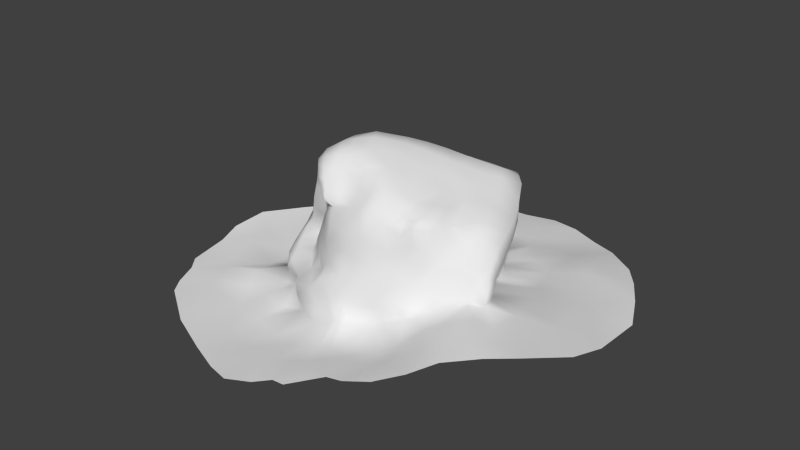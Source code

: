 # Source: pierre.blend  (saved by Blender 2.64.0; exported with 4.5.12 LTS)
import bpy
from mathutils import Matrix  # noqa: F401  (used for matrix-valued properties, if any)

bpy.ops.wm.read_factory_settings(use_empty=True)
scene = bpy.context.scene
scene.name = 'Scene'

# ---- collections
col_collection_1 = bpy.data.collections.new('Collection 1'); scene.collection.children.link(col_collection_1)

# ---- materials (node trees are filled in below, after node groups)
mat_03___default = bpy.data.materials.new('03___Default')
mat_03___default.alpha_threshold = 0.0
mat_03___default.use_transparent_shadow = False
mat_03___default.roughness = 0.5
mat_03___default.line_color = (0.0, 0.0, 0.0, 1.0)

# ---- material node trees

# ---- world
world_world = bpy.data.worlds.new('World'); scene.world = world_world
world_world.color = (0.05088, 0.05088, 0.05088)
world_world.use_sun_shadow = False
world_world.sun_shadow_jitter_overblur = 0.0
world_world.cycles.sampling_method = 'MANUAL'
world_world.cycles.sample_map_resolution = 256

# ---- meshes
me_group1 = bpy.data.meshes.new('Group1')
me_group1.from_pydata([(-6.534, 9.803, -1.38), (-6.741, 8.605, -1.562), (-7.412, 8.82, -0.7465), (-7.088, 9.84, -0.5345), (-3.323, 11.44, 3.935), (-2.936, 11.43, 4.213), (-3.32, 11.8, 4.003), (-2.98, 11.66, 4.157), (-3.196, 12.12, 3.809), (-3.677, 12.13, 3.767), (-3.555, 12.58, 3.533), (-3.776, 11.91, 3.539), (-4.093, 12.57, 3.534), (-4.744, 12.5, 2.791), (-4.752, 13.15, 2.835), (-5.465, 13.02, 2.022), (-5.375, 12.22, 2.25), (-7.316, 7.484, 0.9494), (-7.981, 7.632, 0.2271), (-8.286, 6.75, 0.519), (-7.536, 6.947, 1.315), (-8.962, 5.17, -0.2909), (-8.169, 6.905, -1.181), (-9.014, 5.236, -1.723), (-8.244, 5.795, 1.847), (-7.484, 6.282, 1.88), (-9.172, 4.489, -0.3818), (-8.777, 5.159, 0.9307), (-8.923, 4.172, 0.9513), (-6.907, 10.86, 0.7315), (-7.278, 9.872, 0.555), (-6.74, 9.514, 1.311), (-6.296, 10.5, 1.47), (-7.626, 8.839, 0.4411), (-6.971, 8.526, 1.19), (-6.567, 11.78, 0.9828), (-5.896, 11.52, 1.76), (-6.757, 10.93, -0.2758), (-6.388, 10.84, -1.047), (-6.378, 11.84, 0.0403), (-6.017, 11.9, -0.6918), (-3.867, 13.24, 3.156), (-2.635, 12.55, 2.985), (-2.393, 11.96, 3.382), (-2.137, 11.49, 3.76), (-3.218, 13.28, 2.904), (-4.297, 13.71, 2.638), (-5.139, 13.51, 0.0302), (-5.25, 13.47, 0.4683), (-4.796, 13.82, 0.2685), (-5.661, 12.95, -0.3446), (-5.949, 12.89, 0.5088), (-5.929, 12.75, 1.591), (-5.242, 13.65, 1.394), (-7.752, 7.752, -0.9488), (-7.019, 7.519, -1.827), (-8.006, 6.661, -2.059), (-8.703, 5.372, -2.509), (-3.83, 14.27, 1.484), (-3.43, 14.01, 2.314), (-4.227, 14.34, 0.6784), (-4.345, 14.28, -0.5018), (-3.603, 14.45, 0.2296), (-3.211, 14.28, 1.096), (-2.627, 13.21, 2.589), (-2.701, 13.95, 2.027), (-4.741, 13.6, -0.8204), (-5.379, 12.0, -1.684), (-5.766, 10.95, -2.059), (-6.116, 9.887, -2.591), (-6.211, 8.624, -2.68), (-6.688, 7.563, -3.071), (-7.499, 6.745, -3.629), (-8.159, 5.337, -4.177), (-3.181, 14.57, -1.424), (-3.434, 13.85, -2.161), (-4.143, 12.04, -2.759), (-4.611, 10.87, -3.228), (-5.005, 9.789, -3.619), (-5.242, 8.538, -3.946), (-5.709, 7.615, -4.394), (-6.28, 6.67, -4.869), (-8.838, 4.188, -2.849), (-8.491, 4.358, -4.647), (-9.038, 3.815, -2.136), (-8.949, 3.39, -0.522), (-7.001, 5.327, -5.746), (-7.418, 4.369, -6.254), (-8.726, 3.896, 1.527), (-7.874, 5.347, 2.948), (-8.228, 3.437, 2.363), (-7.08, 2.985, 3.424), (-7.202, 4.729, 3.861), (-7.104, 5.825, 2.829), (-6.739, 5.466, 3.812), (-2.415, 11.0, 3.939), (-1.025, 11.32, 3.671), (-5.743, 9.122, 1.171), (-5.121, 10.11, 1.149), (-4.906, 11.09, 1.251), (-4.518, 11.52, 1.703), (-4.048, 10.85, 2.346), (-6.03, 8.174, 1.091), (-4.009, 11.85, 2.114), (-3.482, 11.35, 3.097), (-3.163, 10.87, 3.572), (-3.956, 10.83, 2.681), (-4.258, 9.654, 2.557), (-4.523, 8.867, 2.698), (-4.812, 7.664, 2.938), (-6.239, 7.137, 0.798), (-6.457, 6.691, 1.296), (-6.318, 6.19, 1.781), (-5.982, 6.023, 2.367), (-5.074, 6.749, 2.917), (-5.61, 5.733, 2.94), (-5.625, 5.08, 4.156), (-5.132, 5.328, 3.524), (-4.129, 9.763, 2.786), (-4.335, 8.797, 3.065), (-4.662, 7.57, 3.267), (-4.674, 6.587, 3.256), (-4.002, 6.133, 3.86), (-4.344, 5.702, 4.295), (-3.069, 6.227, 4.506), (-3.892, 7.502, 3.911), (-2.278, 7.242, 4.678), (-3.564, 8.788, 3.772), (-3.381, 9.943, 3.675), (-2.133, 10.18, 4.581), (-2.208, 9.016, 4.821), (-1.276, 12.49, 2.61), (-1.139, 11.93, 3.073), (-1.354, 13.46, 2.132), (0.1574, 13.33, 2.616), (-1.567, 13.9, 1.598), (-2.069, 14.23, 0.5201), (-2.632, 14.55, -0.5643), (-0.2538, 13.65, 0.9025), (3.801, 11.15, 3.332), (3.706, 11.51, 2.98), (2.902, 11.4, 2.763), (3.129, 10.48, 3.5), (4.238, 11.05, 3.127), (3.973, 11.68, 2.461), (2.625, 12.02, 1.418), (4.927, 10.92, 2.376), (4.935, 11.4, 1.637), (3.829, 11.99, 1.089), (3.306, 12.16, -0.8918), (4.498, 11.72, 0.3623), (0.078, 7.954, -7.078), (-1.224, 8.071, -6.319), (-0.9093, 9.342, -6.095), (0.4817, 9.172, -6.711), (-0.5179, 10.24, -5.753), (0.8199, 10.06, -6.468), (-0.0994, 11.63, -5.308), (1.24, 11.48, -6.173), (1.632, 12.57, -5.834), (0.3544, 12.9, -4.913), (2.053, 12.87, -5.179), (0.6855, 13.42, -4.353), (0.9913, 13.45, -2.933), (1.327, 13.12, -1.286), (2.831, 12.55, -2.257), (2.45, 12.86, -3.801), (-4.194, 6.486, -6.321), (-3.724, 7.327, -5.576), (-3.445, 8.366, -5.304), (-2.973, 9.474, -4.807), (-2.351, 8.11, -5.753), (-1.994, 9.449, -5.459), (-2.665, 10.7, -4.481), (-1.614, 10.46, -5.063), (-2.449, 12.01, -4.042), (-1.18, 11.8, -4.607), (-1.724, 13.55, -3.465), (-0.6752, 13.21, -4.172), (-1.423, 14.14, -2.839), (-0.3695, 13.82, -3.614), (-5.022, 4.997, -7.151), (0.3264, 12.44, 3.477), (1.637, 12.88, 0.019), (1.943, 12.52, 1.864), (0.2534, 13.62, -0.8011), (0.5727, 13.32, 0.5057), (1.103, 13.0, 2.243), (-0.6038, 14.0, -0.3665), (-0.1004, 13.89, -2.257), (-1.025, 14.2, -1.745), (1.422, 7.763, -7.768), (1.889, 8.972, -7.293), (2.193, 7.77, -8.042), (2.758, 8.905, -7.645), (2.149, 9.947, -7.146), (3.136, 9.877, -7.498), (2.555, 11.18, -6.923), (3.499, 11.07, -7.326), (2.943, 12.15, -6.621), (3.777, 11.9, -7.003), (3.143, 12.41, -5.94), (4.062, 12.11, -6.474), (3.649, 12.31, -4.562), (4.692, 12.01, -5.299), (4.043, 12.01, -3.042), (5.338, 11.43, -3.867), (4.497, 11.61, -1.528), (5.92, 11.3, -2.406), (4.983, 11.23, -0.3437), (6.42, 10.9, -0.8797), (5.243, 10.82, 0.5944), (6.729, 10.47, -0.0066), (5.377, 10.32, 1.36), (6.571, 9.668, 0.6914), (4.616, 11.66, -7.426), (5.133, 11.7, -6.914), (5.778, 11.49, -6.293), (6.673, 11.0, -4.716), (7.37, 10.55, -3.255), (7.848, 10.23, -1.62), (8.061, 9.798, -0.504), (8.22, 9.304, 0.1794), (8.11, 8.307, -0.8329), (8.238, 7.584, -0.0564), (7.815, 8.597, -1.793), (7.34, 8.94, -3.165), (6.564, 9.444, -4.851), (5.544, 10.38, -6.397), (4.419, 10.94, -7.73), (4.945, 10.79, -7.112), (4.032, 9.863, -7.898), (3.59, 8.873, -8.08), (2.959, 7.718, -8.334), (3.9, 8.095, -7.808), (6.487, 7.334, -3.369), (6.081, 7.687, -4.798), (5.366, 7.618, -6.097), (4.56, 7.917, -6.446), (2.468, 6.808, -8.772), (1.87, 6.806, -8.622), (5.753, 6.266, -3.186), (5.337, 6.431, -4.407), (4.832, 6.572, -5.881), (4.099, 6.571, -6.397), (3.396, 6.922, -8.168), (2.127, 5.811, -9.46), (1.452, 5.883, -9.149), (3.915, 5.359, -6.463), (3.024, 5.745, -8.423), (1.12, 4.494, -9.778), (2.364, 4.381, -9.83), (3.105, 3.994, -8.992), (6.967, 7.071, -2.028), (6.242, 5.891, -2.16), (7.461, 6.826, -0.8879), (8.262, 8.442, 0.7906), (8.479, 7.431, 0.5567), (8.525, 7.579, 1.226), (7.632, 7.753, 1.476), (8.26, 6.198, 0.4404), (6.407, 8.731, 1.364), (5.175, 9.254, 1.9), (4.457, 9.578, 2.915), (3.659, 9.926, 3.096), (0.9364, 6.891, -8.332), (-0.4599, 7.087, -7.691), (-0.9052, 6.031, -8.128), (0.4754, 5.962, -8.78), (-0.0938, 4.517, -9.468), (-1.586, 4.576, -8.941), (-4.043, 4.868, -7.806), (-3.217, 6.293, -6.837), (-1.628, 7.132, -6.865), (-2.285, 6.144, -7.467), (-3.048, 4.721, -8.431), (-2.665, 7.181, -6.185), (-0.7944, 10.2, 4.687), (6.488, 7.938, 1.912), (5.119, 8.15, 2.526), (4.324, 8.419, 3.153), (3.424, 8.828, 3.553), (2.481, 9.165, 3.828), (-4.864, 5.043, 5.362), (-3.179, 5.384, 5.68), (-2.187, 6.4, 5.642), (-0.954, 6.893, 4.94), (-5.873, 4.278, 4.137), (2.217, 7.777, 3.994), (3.233, 7.518, 3.612), (4.272, 7.164, 3.213), (5.102, 6.866, 2.804), (6.494, 6.677, 2.409), (3.366, 6.076, 4.414), (4.305, 5.684, 3.778), (2.177, 6.205, 4.698), (3.281, 4.955, 4.593), (2.066, 5.001, 4.734), (-0.8731, 5.402, 5.735), (-1.584, 5.0, 5.745), (-2.513, 4.292, 5.82), (-5.857, 2.739, 4.03), (-4.742, 4.097, 5.465), (2.205, 11.92, 2.826), (1.881, 10.95, 3.832), (0.2597, 11.74, 4.301), (1.097, 8.118, 4.464), (1.41, 9.614, 4.361), (-0.8237, 8.722, 4.828), (0.509, 9.987, 4.791), (1.24, 11.57, 4.131), (0.167, 8.419, 4.761), (-0.0624, 6.783, 4.985), (0.7958, 6.597, 4.913), (0.4659, 5.268, 5.365), (-0.1783, 5.332, 5.605), (1.339, 12.4, 3.326), (7.406, 6.551, 1.904), (-2.367, 2.889, 6.236), (-1.056, 3.588, 5.89), (-0.432, 3.882, 5.783), (0.0292, 3.869, 5.435), (0.5569, 3.875, 5.178), (1.832, 3.871, 4.863), (2.996, 4.308, 4.867), (4.123, 4.964, 4.295), (5.705, 5.58, 3.198), (6.619, 5.983, 2.667), (7.713, 6.395, 2.259), (8.651, 6.46, 1.696), (-4.677, 2.589, 5.05), (-6.791, 1.853, 4.71), (-8.611, 2.167, 4.813), (-8.669, 2.205, 2.404), (-8.749, 3.05, 1.383), (-8.956, 2.864, 0.4849), (-8.775, 2.36, -0.149), (-8.812, 2.266, -1.173), (-8.907, 2.442, -2.224), (-8.766, 3.18, -3.453), (-8.458, 2.878, -4.84), (-7.855, 3.2, -6.914), (-5.534, 3.918, -7.682), (-4.836, 3.654, -8.466), (-4.088, 3.692, -9.267), (-2.403, 3.586, -9.845), (-0.7104, 3.45, -10.38), (0.6351, 3.204, -10.39), (1.904, 3.325, -10.4), (3.299, 3.99, -7.718), (4.082, 4.161, -6.864), (5.037, 4.509, -5.688), (5.147, 4.371, -4.668), (5.483, 4.823, -3.294), (6.531, 5.091, -2.352), (7.501, 5.725, -0.6804), (-1.201, 2.661, 8.258), (-2.598, 2.281, 8.626), (-3.039, 2.145, 11.2), (-1.458, 2.615, 10.6), (-0.1454, 2.939, 10.25), (-0.1948, 2.831, 8.164), (0.8452, 3.338, 10.27), (0.6937, 3.055, 7.947), (1.669, 3.593, 9.766), (1.216, 3.217, 7.456), (2.46, 3.314, 7.112), (2.973, 4.067, 9.211), (4.126, 3.739, 7.027), (4.436, 4.259, 9.339), (5.387, 4.446, 6.546), (6.101, 4.864, 8.798), (6.568, 5.588, 5.317), (7.5, 5.527, 7.458), (7.639, 6.215, 4.523), (8.761, 6.247, 6.341), (9.18, 6.609, 3.514), (10.62, 6.672, 4.837), (10.13, 6.04, 2.803), (11.76, 6.068, 3.823), (10.6, 6.091, 0.8078), (13.01, 5.835, 1.278), (-4.92, 1.587, 7.572), (-5.285, 1.803, 10.22), (-7.338, 1.701, 6.994), (-7.871, 1.411, 9.293), (-9.799, 1.446, 6.298), (-11.2, 1.131, 8.024), (-13.72, 1.338, 5.618), (-11.2, 1.741, 3.999), (-11.62, 2.468, 3.039), (-14.39, 1.37, 4.513), (-11.86, 2.058, 1.729), (-14.73, 1.663, 2.965), (-12.07, 2.001, 0.9022), (-15.36, 1.649, 1.946), (-12.12, 1.749, -0.5756), (-15.25, 2.211, -0.3273), (-12.26, 1.849, -2.178), (-15.65, 2.214, -1.909), (-11.82, 2.185, -3.528), (-15.03, 1.928, -3.654), (-11.11, 2.657, -5.563), (-13.75, 2.246, -6.335), (-11.33, 2.661, -8.911), (-9.609, 3.095, -7.947), (-8.975, 3.073, -10.11), (-7.352, 3.86, -8.915), (-6.035, 3.357, -9.933), (-7.397, 3.018, -11.53), (-5.295, 3.192, -10.87), (-6.482, 3.421, -12.5), (-3.365, 3.217, -11.6), (-4.379, 3.126, -13.33), (-1.565, 3.394, -12.44), (-2.394, 3.247, -14.46), (0.1616, 3.231, -12.65), (-0.2904, 3.351, -14.96), (1.823, 3.422, -12.85), (1.88, 3.31, -15.27), (3.513, 3.687, -11.62), (3.903, 3.295, -14.15), (4.507, 3.901, -10.31), (5.576, 3.529, -12.92), (5.669, 4.082, -9.351), (7.253, 4.042, -11.82), (7.264, 4.111, -8.263), (9.299, 4.672, -10.31), (7.631, 4.249, -6.696), (10.05, 4.78, -8.901), (8.397, 4.772, -4.966), (11.31, 4.684, -6.588), (9.451, 4.952, -3.582), (12.39, 4.954, -4.808), (10.19, 5.726, -0.8481), (13.14, 5.329, -0.7314), (-1.41, 2.247, 13.11), (-3.348, 1.98, 13.72), (-0.0377, 2.711, 12.52), (1.127, 2.981, 12.71), (2.297, 3.393, 11.96), (3.617, 3.962, 11.38), (5.188, 4.502, 11.65), (7.024, 4.945, 11.06), (8.685, 5.523, 9.771), (9.926, 6.044, 8.127), (12.02, 6.415, 6.537), (13.48, 6.16, 4.778), (15.4, 5.515, 1.731), (-5.656, 1.447, 12.85), (-8.493, 1.184, 11.62), (-12.58, 0.8301, 9.674), (-16.31, 0.7503, 7.156), (-17.19, 0.7322, 5.889), (-17.61, 1.05, 4.283), (-18.69, 0.9404, 2.998), (-18.6, 1.491, 0.1023), (-18.91, 1.943, -1.706), (-18.21, 2.528, -4.118), (-16.34, 2.378, -7.231), (-13.06, 2.769, -9.969), (-10.77, 2.583, -11.32), (-8.746, 2.843, -13.09), (-7.485, 3.036, -14.17), (-5.408, 2.813, -15.28), (-3.195, 3.129, -16.53), (-0.7109, 2.845, -17.21), (1.878, 3.001, -17.56), (4.28, 3.299, -16.8), (6.714, 3.467, -15.57), (8.954, 3.821, -14.36), (11.32, 3.96, -12.67), (12.68, 4.075, -10.9), (14.22, 4.41, -8.264), (15.43, 4.208, -5.763), (15.95, 5.115, -0.7544)], [], [(0, 1, 2), (3, 0, 2), (4, 5, 6), (7, 8, 6), (6, 5, 7), (9, 6, 8), (8, 10, 9), (11, 4, 6), (6, 9, 11), (11, 9, 12), (13, 11, 12), (12, 14, 13), (13, 14, 15), (15, 16, 13), (17, 18, 19), (19, 20, 17), (21, 19, 22), (22, 23, 21), (20, 19, 24), (24, 25, 20), (26, 21, 23), (27, 21, 26), (26, 28, 27), (19, 21, 27), (27, 24, 19), (29, 30, 31), (31, 32, 29), (33, 18, 17), (17, 34, 33), (3, 2, 33), (33, 30, 3), (33, 34, 31), (31, 30, 33), (35, 29, 32), (32, 36, 35), (37, 3, 30), (30, 29, 37), (38, 0, 3), (3, 37, 38), (39, 37, 29), (29, 35, 39), (40, 38, 37), (37, 39, 40), (12, 9, 10), (10, 41, 12), (42, 10, 8), (8, 43, 42), (43, 8, 7), (7, 44, 43), (45, 41, 10), (10, 42, 45), (14, 12, 41), (41, 46, 14), (47, 48, 49), (48, 47, 50), (50, 51, 48), (52, 35, 36), (36, 16, 52), (16, 15, 52), (50, 40, 39), (39, 51, 50), (53, 48, 51), (51, 39, 35), (35, 52, 51), (52, 15, 53), (53, 51, 52), (15, 14, 46), (46, 53, 15), (54, 55, 56), (56, 57, 23), (23, 22, 56), (56, 22, 54), (22, 19, 18), (18, 54, 22), (1, 55, 54), (54, 2, 1), (18, 33, 2), (2, 54, 18), (58, 46, 59), (46, 41, 45), (45, 59, 46), (53, 46, 58), (58, 60, 53), (49, 48, 53), (53, 60, 49), (49, 60, 61), (61, 60, 62), (60, 58, 63), (63, 62, 60), (64, 45, 42), (63, 58, 59), (59, 65, 63), (59, 45, 64), (64, 65, 59), (49, 61, 66), (66, 47, 49), (66, 50, 47), (50, 66, 67), (67, 40, 50), (38, 40, 67), (67, 68, 38), (0, 38, 68), (69, 0, 68), (1, 0, 69), (69, 70, 1), (55, 1, 70), (70, 71, 55), (56, 55, 71), (71, 72, 56), (57, 56, 72), (72, 73, 57), (61, 74, 75), (75, 66, 61), (66, 75, 76), (76, 67, 66), (67, 76, 77), (77, 68, 67), (69, 68, 77), (77, 78, 69), (70, 69, 78), (78, 79, 70), (71, 70, 79), (79, 80, 71), (71, 80, 81), (81, 72, 71), (82, 57, 73), (73, 83, 82), (23, 57, 82), (82, 84, 23), (26, 23, 84), (84, 85, 26), (73, 72, 81), (81, 86, 73), (83, 73, 86), (86, 87, 83), (27, 28, 88), (88, 24, 27), (89, 24, 88), (88, 90, 89), (90, 91, 92), (92, 89, 90), (25, 24, 89), (89, 93, 25), (94, 93, 89), (89, 92, 94), (95, 44, 7), (7, 5, 95), (96, 44, 95), (97, 98, 32), (32, 31, 97), (32, 98, 99), (99, 36, 32), (100, 16, 36), (36, 99, 100), (101, 100, 99), (97, 31, 34), (34, 102, 97), (16, 100, 103), (103, 13, 16), (11, 13, 103), (103, 104, 11), (4, 11, 104), (104, 105, 4), (104, 103, 106), (103, 100, 101), (106, 103, 101), (101, 99, 98), (98, 107, 101), (108, 107, 98), (98, 97, 108), (108, 97, 102), (102, 109, 108), (102, 34, 17), (17, 110, 102), (111, 110, 17), (17, 20, 111), (111, 20, 25), (25, 112, 111), (112, 25, 93), (93, 113, 112), (114, 109, 102), (102, 110, 114), (114, 111, 112), (115, 113, 93), (93, 94, 115), (114, 113, 115), (114, 110, 111), (114, 112, 113), (115, 94, 116), (116, 117, 115), (118, 106, 101), (101, 107, 118), (118, 107, 108), (108, 119, 118), (119, 108, 109), (109, 120, 119), (120, 109, 114), (114, 121, 120), (121, 114, 115), (115, 117, 121), (122, 123, 124), (121, 117, 123), (123, 122, 121), (125, 122, 124), (124, 126, 125), (121, 122, 125), (125, 120, 121), (119, 120, 125), (125, 127, 119), (105, 95, 5), (5, 4, 105), (106, 118, 128), (128, 105, 106), (104, 106, 105), (118, 119, 127), (127, 128, 118), (95, 105, 128), (128, 129, 95), (127, 125, 126), (126, 130, 127), (128, 127, 130), (130, 129, 128), (131, 42, 43), (43, 132, 131), (132, 43, 44), (44, 96, 132), (133, 131, 134), (64, 42, 131), (131, 133, 64), (65, 64, 133), (133, 135, 65), (65, 135, 136), (136, 63, 65), (62, 63, 136), (136, 137, 62), (74, 61, 62), (62, 137, 74), (135, 133, 138), (138, 133, 134), (139, 140, 141), (141, 142, 139), (140, 139, 143), (143, 144, 140), (141, 140, 144), (144, 145, 141), (144, 143, 146), (146, 147, 144), (145, 144, 148), (149, 145, 148), (149, 148, 150), (148, 144, 147), (147, 150, 148), (151, 152, 153), (153, 154, 151), (154, 153, 155), (155, 156, 154), (156, 155, 157), (157, 158, 156), (159, 158, 157), (157, 160, 159), (161, 159, 160), (160, 162, 161), (163, 164, 165), (165, 166, 163), (166, 161, 162), (162, 163, 166), (167, 81, 80), (80, 168, 167), (168, 80, 79), (79, 169, 168), (170, 169, 79), (79, 78, 170), (171, 169, 170), (170, 172, 171), (172, 153, 152), (152, 171, 172), (78, 77, 173), (173, 170, 78), (174, 172, 170), (170, 173, 174), (174, 155, 153), (153, 172, 174), (175, 173, 77), (77, 76, 175), (176, 174, 173), (173, 175, 176), (157, 155, 174), (174, 176, 157), (175, 76, 75), (75, 177, 175), (175, 177, 178), (178, 176, 175), (160, 157, 176), (176, 178, 160), (179, 177, 75), (75, 74, 179), (180, 178, 177), (177, 179, 180), (162, 160, 178), (178, 180, 162), (167, 181, 86), (86, 81, 167), (182, 134, 131), (131, 132, 182), (183, 184, 145), (145, 149, 183), (183, 164, 185), (185, 186, 183), (149, 165, 164), (164, 183, 149), (186, 187, 184), (184, 183, 186), (138, 134, 187), (187, 186, 138), (136, 135, 138), (138, 188, 136), (188, 138, 186), (186, 185, 188), (189, 180, 179), (179, 190, 189), (163, 162, 180), (180, 189, 163), (137, 136, 188), (188, 190, 137), (190, 188, 185), (185, 189, 190), (190, 179, 74), (74, 137, 190), (164, 163, 189), (189, 185, 164), (191, 151, 154), (154, 192, 191), (193, 191, 192), (192, 194, 193), (192, 154, 156), (156, 195, 192), (194, 192, 195), (195, 196, 194), (195, 156, 158), (158, 197, 195), (196, 195, 197), (197, 198, 196), (158, 159, 199), (199, 197, 158), (198, 197, 199), (199, 200, 198), (201, 199, 159), (159, 161, 201), (202, 200, 199), (199, 201, 202), (161, 166, 203), (203, 201, 161), (204, 202, 201), (201, 203, 204), (205, 203, 166), (166, 165, 205), (206, 204, 203), (203, 205, 206), (165, 149, 207), (207, 205, 165), (208, 206, 205), (205, 207, 208), (207, 149, 150), (150, 209, 207), (210, 208, 207), (207, 209, 210), (211, 209, 150), (150, 147, 211), (210, 209, 211), (211, 212, 210), (213, 211, 147), (147, 146, 213), (214, 212, 211), (211, 213, 214), (215, 200, 202), (202, 216, 215), (216, 202, 204), (204, 217, 216), (218, 217, 204), (204, 206, 218), (219, 218, 206), (206, 208, 219), (220, 219, 208), (208, 210, 220), (220, 210, 212), (212, 221, 220), (222, 221, 212), (212, 214, 222), (223, 221, 222), (222, 224, 223), (225, 220, 221), (221, 223, 225), (226, 219, 220), (220, 225, 226), (227, 218, 219), (219, 226, 227), (228, 217, 218), (218, 227, 228), (198, 200, 215), (215, 229, 198), (215, 216, 230), (230, 229, 215), (230, 216, 217), (217, 228, 230), (231, 196, 198), (198, 229, 231), (232, 194, 196), (196, 231, 232), (233, 193, 194), (194, 232, 233), (232, 231, 234), (226, 235, 236), (236, 227, 226), (227, 236, 237), (237, 228, 227), (228, 237, 238), (230, 228, 238), (238, 234, 230), (231, 229, 230), (230, 234, 231), (233, 232, 234), (239, 240, 193), (193, 233, 239), (235, 241, 242), (242, 236, 235), (236, 242, 243), (243, 237, 236), (238, 237, 243), (243, 244, 238), (234, 238, 244), (244, 245, 234), (233, 234, 245), (245, 239, 233), (246, 247, 240), (240, 239, 246), (245, 244, 248), (248, 249, 245), (239, 245, 249), (249, 246, 239), (250, 247, 246), (246, 251, 250), (251, 246, 249), (249, 252, 251), (241, 235, 253), (253, 254, 241), (225, 223, 255), (255, 253, 225), (226, 225, 253), (253, 235, 226), (224, 222, 256), (256, 257, 224), (257, 256, 258), (256, 259, 258), (255, 223, 224), (224, 260, 255), (256, 222, 214), (214, 261, 256), (213, 262, 261), (261, 214, 213), (262, 213, 146), (146, 263, 262), (263, 146, 143), (143, 264, 263), (264, 143, 139), (139, 142, 264), (265, 266, 151), (151, 191, 265), (191, 193, 240), (240, 265, 191), (267, 268, 269), (269, 270, 267), (268, 267, 266), (266, 265, 268), (265, 240, 247), (247, 268, 265), (250, 269, 268), (268, 247, 250), (271, 181, 167), (167, 272, 271), (152, 151, 266), (266, 273, 152), (274, 275, 271), (271, 272, 274), (274, 272, 276), (276, 273, 274), (273, 266, 267), (267, 274, 273), (270, 275, 274), (274, 267, 270), (171, 152, 273), (273, 276, 171), (276, 272, 167), (167, 168, 276), (168, 169, 171), (171, 276, 168), (96, 95, 129), (129, 277, 96), (259, 256, 261), (261, 278, 259), (279, 278, 261), (261, 262, 279), (279, 262, 263), (263, 280, 279), (281, 280, 263), (263, 264, 281), (282, 281, 264), (264, 142, 282), (123, 117, 116), (116, 283, 123), (123, 283, 284), (284, 124, 123), (124, 284, 285), (285, 126, 124), (126, 285, 286), (287, 116, 94), (94, 92, 287), (281, 282, 288), (288, 289, 281), (280, 281, 289), (289, 290, 280), (279, 280, 290), (290, 291, 279), (278, 279, 291), (291, 292, 278), (293, 294, 290), (290, 289, 293), (295, 293, 289), (289, 288, 295), (296, 293, 295), (295, 297, 296), (298, 286, 285), (285, 299, 298), (299, 285, 284), (284, 300, 299), (287, 92, 91), (91, 301, 287), (283, 116, 287), (287, 302, 283), (284, 283, 302), (302, 300, 284), (145, 184, 303), (303, 141, 145), (304, 142, 141), (141, 303, 304), (305, 96, 277), (182, 132, 96), (96, 305, 182), (306, 288, 282), (282, 307, 306), (277, 129, 130), (130, 308, 277), (282, 142, 304), (304, 307, 282), (305, 277, 309), (309, 310, 305), (126, 286, 308), (308, 130, 126), (309, 277, 308), (308, 311, 309), (311, 306, 307), (307, 309, 311), (306, 311, 312), (312, 313, 306), (311, 308, 286), (286, 312, 311), (313, 314, 297), (297, 295, 313), (312, 315, 314), (314, 313, 312), (288, 306, 313), (313, 295, 288), (312, 286, 298), (298, 315, 312), (316, 303, 184), (184, 187, 316), (304, 303, 316), (316, 310, 304), (187, 134, 182), (182, 316, 187), (182, 305, 310), (310, 316, 182), (309, 307, 304), (304, 310, 309), (317, 259, 278), (278, 292, 317), (300, 318, 319), (319, 299, 300), (299, 319, 320), (320, 298, 299), (315, 298, 320), (320, 321, 315), (314, 315, 321), (321, 322, 314), (297, 314, 322), (322, 323, 297), (297, 323, 324), (324, 296, 297), (325, 296, 324), (293, 296, 325), (325, 294, 293), (291, 290, 294), (294, 326, 291), (326, 294, 325), (292, 291, 326), (326, 327, 292), (317, 292, 327), (327, 328, 317), (259, 317, 329), (329, 258, 259), (329, 317, 328), (224, 257, 260), (257, 258, 329), (329, 260, 257), (318, 300, 302), (302, 330, 318), (301, 330, 302), (302, 287, 301), (330, 301, 331), (331, 301, 91), (91, 332, 331), (333, 332, 91), (91, 90, 333), (334, 333, 90), (90, 88, 334), (334, 88, 28), (28, 335, 334), (28, 26, 85), (85, 335, 28), (336, 335, 85), (337, 336, 85), (337, 85, 84), (84, 338, 337), (339, 338, 84), (84, 82, 339), (339, 82, 83), (83, 340, 339), (340, 83, 87), (87, 341, 340), (87, 86, 181), (181, 342, 87), (341, 87, 342), (342, 181, 271), (271, 343, 342), (271, 275, 344), (344, 343, 271), (345, 344, 275), (275, 270, 345), (270, 269, 346), (346, 345, 270), (347, 346, 269), (269, 250, 347), (250, 251, 348), (348, 347, 250), (348, 251, 252), (349, 252, 249), (349, 249, 248), (248, 350, 349), (248, 244, 243), (243, 351, 248), (350, 248, 351), (351, 243, 242), (242, 352, 351), (353, 352, 242), (242, 241, 353), (354, 353, 241), (241, 254, 354), (255, 260, 355), (253, 255, 355), (355, 254, 253), (354, 254, 355), (356, 319, 318), (318, 357, 356), (357, 358, 359), (359, 356, 357), (356, 359, 360), (360, 361, 356), (361, 320, 319), (319, 356, 361), (361, 360, 362), (362, 363, 361), (363, 321, 320), (320, 361, 363), (363, 362, 364), (364, 365, 363), (323, 322, 365), (365, 366, 323), (365, 322, 321), (321, 363, 365), (365, 364, 367), (367, 366, 365), (324, 323, 366), (366, 368, 324), (368, 366, 367), (367, 369, 368), (370, 325, 324), (324, 368, 370), (368, 369, 371), (371, 370, 368), (372, 326, 325), (325, 370, 372), (370, 371, 373), (373, 372, 370), (374, 327, 326), (326, 372, 374), (372, 373, 375), (375, 374, 372), (328, 327, 374), (374, 376, 328), (376, 374, 375), (375, 377, 376), (329, 328, 376), (376, 378, 329), (378, 376, 377), (377, 379, 378), (380, 260, 329), (329, 378, 380), (380, 378, 379), (379, 381, 380), (318, 330, 382), (382, 357, 318), (383, 358, 357), (357, 382, 383), (330, 331, 384), (384, 382, 330), (385, 383, 382), (382, 384, 385), (384, 331, 332), (332, 386, 384), (385, 384, 386), (386, 387, 385), (388, 387, 386), (386, 389, 388), (333, 334, 390), (390, 389, 333), (332, 333, 389), (389, 386, 332), (391, 388, 389), (389, 390, 391), (334, 335, 392), (392, 390, 334), (393, 391, 390), (390, 392, 393), (335, 336, 394), (394, 392, 335), (393, 392, 394), (394, 395, 393), (336, 337, 396), (396, 394, 336), (397, 395, 394), (394, 396, 397), (337, 338, 398), (398, 396, 337), (397, 396, 398), (398, 399, 397), (338, 339, 400), (400, 398, 338), (401, 399, 398), (398, 400, 401), (339, 340, 402), (402, 400, 339), (403, 401, 400), (400, 402, 403), (404, 403, 402), (402, 405, 404), (340, 341, 405), (405, 402, 340), (406, 404, 405), (405, 407, 406), (342, 343, 408), (408, 407, 342), (341, 342, 407), (407, 405, 341), (409, 406, 407), (407, 408, 409), (408, 343, 344), (344, 410, 408), (409, 408, 410), (410, 411, 409), (344, 345, 412), (412, 410, 344), (413, 411, 410), (410, 412, 413), (345, 346, 414), (414, 412, 345), (413, 412, 414), (414, 415, 413), (346, 347, 416), (416, 414, 346), (417, 415, 414), (414, 416, 417), (347, 348, 418), (418, 416, 347), (417, 416, 418), (418, 419, 417), (348, 252, 420), (420, 418, 348), (421, 419, 418), (418, 420, 421), (252, 349, 422), (422, 420, 252), (423, 421, 420), (420, 422, 423), (349, 350, 424), (424, 422, 349), (425, 423, 422), (422, 424, 425), (350, 351, 426), (426, 424, 350), (425, 424, 426), (426, 427, 425), (351, 352, 428), (428, 426, 351), (429, 427, 426), (426, 428, 429), (352, 353, 430), (430, 428, 352), (431, 429, 428), (428, 430, 431), (430, 353, 354), (354, 432, 430), (431, 430, 432), (432, 433, 431), (432, 354, 355), (355, 434, 432), (433, 432, 434), (434, 435, 433), (380, 381, 435), (435, 434, 380), (434, 355, 260), (260, 380, 434), (436, 359, 358), (358, 437, 436), (438, 360, 359), (359, 436, 438), (362, 360, 438), (438, 439, 362), (440, 364, 362), (362, 439, 440), (441, 367, 364), (364, 440, 441), (369, 367, 441), (441, 442, 369), (371, 369, 442), (442, 443, 371), (444, 373, 371), (371, 443, 444), (445, 375, 373), (373, 444, 445), (446, 377, 375), (375, 445, 446), (379, 377, 446), (446, 447, 379), (381, 379, 447), (447, 448, 381), (358, 383, 449), (449, 437, 358), (383, 385, 450), (450, 449, 383), (450, 385, 387), (387, 451, 450), (451, 387, 388), (388, 452, 451), (452, 388, 391), (391, 453, 452), (391, 393, 454), (454, 453, 391), (454, 393, 395), (395, 455, 454), (395, 397, 456), (456, 455, 395), (456, 397, 399), (399, 457, 456), (399, 401, 458), (458, 457, 399), (401, 403, 459), (459, 458, 401), (403, 404, 460), (460, 459, 403), (404, 406, 461), (461, 460, 404), (406, 409, 462), (462, 461, 406), (462, 409, 411), (411, 463, 462), (411, 413, 464), (464, 463, 411), (464, 413, 415), (415, 465, 464), (415, 417, 466), (466, 465, 415), (466, 417, 419), (419, 467, 466), (419, 421, 468), (468, 467, 419), (421, 423, 469), (469, 468, 421), (423, 425, 470), (470, 469, 423), (427, 471, 470), (470, 425, 427), (427, 429, 472), (472, 471, 427), (429, 431, 473), (473, 472, 429), (473, 431, 433), (433, 474, 473), (433, 435, 475), (475, 474, 433), (435, 381, 448), (448, 475, 435)])
me_group1.polygons.foreach_set('use_smooth', [True] * 910)
_k = set([(436, 437), (436, 438), (437, 449), (438, 439), (439, 440), (440, 441), (441, 442), (442, 443), (443, 444), (444, 445), (445, 446), (446, 447), (447, 448), (448, 475), (449, 450), (450, 451), (451, 452), (452, 453), (453, 454), (454, 455), (455, 456), (456, 457), (457, 458), (458, 459), (459, 460), (460, 461), (461, 462), (462, 463), (463, 464), (464, 465), (465, 466), (466, 467), (467, 468), (468, 469), (469, 470), (470, 471), (471, 472), (472, 473), (473, 474), (474, 475)])
me_group1.attributes.new('sharp_edge', 'BOOLEAN', 'EDGE').data.foreach_set('value', [ (min(e.vertices), max(e.vertices)) in _k for e in me_group1.edges])
_uv = me_group1.uv_layers.new(name='UVMap')
_uv.uv.foreach_set('vector', [0.0891, 0.7738, 0.0899, 0.8052, 0.062, 0.7989, 0.0635, 0.7703, 0.0891, 0.7738, 0.062, 0.7989, 0.9494, 0.1934, 0.9536, 0.1839, 0.9582, 0.1975, 0.9568, 0.1882, 0.9683, 0.1994, 0.9582, 0.1975, 0.9582, 0.1975, 0.9536, 0.1839, 0.9568, 0.1882, 0.9614, 0.2112, 0.9582, 0.1975, 0.9683, 0.1994, 0.9683, 0.1994, 0.9741, 0.217, 0.9614, 0.2112, 0.9528, 0.2132, 0.9494, 0.1934, 0.9582, 0.1975, 0.9582, 0.1975, 0.9614, 0.2112, 0.9528, 0.2132, 0.9528, 0.2132, 0.9614, 0.2112, 0.9653, 0.2281, 0.952, 0.2503, 0.9528, 0.2132, 0.9653, 0.2281, 0.9653, 0.2281, 0.9664, 0.2575, 0.952, 0.2503, 0.952, 0.2503, 0.9664, 0.2575, 0.9511, 0.2821, 0.9511, 0.2821, 0.9348, 0.2686, 0.952, 0.2503, 0.7916, 0.2676, 0.7829, 0.2934, 0.7578, 0.2813, 0.7578, 0.2813, 0.7738, 0.2574, 0.7916, 0.2676, 0.7091, 0.2954, 0.7578, 0.2813, 0.7547, 0.326, 0.7547, 0.326, 0.7036, 0.3322, 0.7091, 0.2954, 0.7738, 0.2574, 0.7578, 0.2813, 0.737, 0.2428, 0.737, 0.2428, 0.7599, 0.2373, 0.7738, 0.2574, 0.6903, 0.2944, 0.7091, 0.2954, 0.7036, 0.3322, 0.7143, 0.264, 0.7091, 0.2954, 0.6903, 0.2944, 0.6903, 0.2944, 0.6887, 0.2582, 0.7143, 0.264, 0.7578, 0.2813, 0.7091, 0.2954, 0.7143, 0.264, 0.7143, 0.264, 0.737, 0.2428, 0.7578, 0.2813, 0.8766, 0.3068, 0.8473, 0.3042, 0.8489, 0.2784, 0.8489, 0.2784, 0.8779, 0.2802, 0.8766, 0.3068, 0.8177, 0.2989, 0.7829, 0.2934, 0.7916, 0.2676, 0.7916, 0.2676, 0.8226, 0.2726, 0.8177, 0.2989, 0.8409, 0.3323, 0.8105, 0.3293, 0.8177, 0.2989, 0.8177, 0.2989, 0.8473, 0.3042, 0.8409, 0.3323, 0.8177, 0.2989, 0.8226, 0.2726, 0.8489, 0.2784, 0.8489, 0.2784, 0.8473, 0.3042, 0.8177, 0.2989, 0.9043, 0.306, 0.8766, 0.3068, 0.8779, 0.2802, 0.8779, 0.2802, 0.9087, 0.2792, 0.9043, 0.306, 0.8739, 0.3333, 0.8409, 0.3323, 0.8473, 0.3042, 0.8473, 0.3042, 0.8766, 0.3068, 0.8739, 0.3333, 0.0847, 0.7452, 0.0891, 0.7738, 0.0635, 0.7703, 0.0635, 0.7703, 0.0641, 0.7395, 0.0847, 0.7452, 0.9036, 0.3308, 0.8739, 0.3333, 0.8766, 0.3068, 0.8766, 0.3068, 0.9043, 0.306, 0.9036, 0.3308, 0.0847, 0.714, 0.0847, 0.7452, 0.0641, 0.7395, 0.0641, 0.7395, 0.0652, 0.7119, 0.0847, 0.714, 0.9653, 0.2281, 0.9614, 0.2112, 0.9741, 0.217, 0.9741, 0.217, 0.9834, 0.2379, 0.9653, 0.2281, 0.9282, 0.8765, 0.9608, 0.8747, 0.9553, 0.8908, 0.9553, 0.8908, 0.9274, 0.8944, 0.9282, 0.8765, 0.9777, 0.1779, 0.9683, 0.1994, 0.9568, 0.1882, 0.9568, 0.1882, 0.9648, 0.1654, 0.9777, 0.1779, 0.9435, 0.8599, 0.9639, 0.8557, 0.9608, 0.8747, 0.9608, 0.8747, 0.9282, 0.8765, 0.9435, 0.8599, 0.9664, 0.2575, 0.9653, 0.2281, 0.9834, 0.2379, 0.9834, 0.2379, 0.9854, 0.2614, 0.9664, 0.2575, 0.9729, 0.3276, 0.9613, 0.3247, 0.9731, 0.3141, 0.0787, 0.6598, 0.0882, 0.6617, 0.0845, 0.6832, 0.0845, 0.6832, 0.0645, 0.6792, 0.0787, 0.6598, 0.9372, 0.2943, 0.9043, 0.306, 0.9087, 0.2792, 0.9087, 0.2792, 0.9348, 0.2686, 0.9372, 0.2943, 0.9348, 0.2686, 0.9511, 0.2821, 0.9372, 0.2943, 0.0845, 0.6832, 0.0847, 0.714, 0.0652, 0.7119, 0.0652, 0.7119, 0.0645, 0.6792, 0.0845, 0.6832, 0.9668, 0.3001, 0.9613, 0.3247, 0.9373, 0.3222, 0.9373, 0.3222, 0.9036, 0.3308, 0.9043, 0.306, 0.9043, 0.306, 0.9372, 0.2943, 0.9373, 0.3222, 0.9372, 0.2943, 0.9511, 0.2821, 0.9668, 0.3001, 0.9668, 0.3001, 0.9373, 0.3222, 0.9372, 0.2943, 0.9511, 0.2821, 0.9664, 0.2575, 0.9854, 0.2614, 0.9854, 0.2614, 0.9668, 0.3001, 0.9511, 0.2821, 0.0602, 0.8287, 0.0905, 0.8354, 0.0753, 0.8667, 0.0753, 0.8667, 0.0705, 0.9072, 0.0514, 0.9059, 0.0514, 0.9059, 0.0569, 0.8544, 0.0753, 0.8667, 0.0753, 0.8667, 0.0569, 0.8544, 0.0602, 0.8287, 0.7547, 0.326, 0.7578, 0.2813, 0.7829, 0.2934, 0.7829, 0.2934, 0.7801, 0.3254, 0.7547, 0.326, 0.0899, 0.8052, 0.0905, 0.8354, 0.0602, 0.8287, 0.0602, 0.8287, 0.062, 0.7989, 0.0899, 0.8052, 0.7829, 0.2934, 0.8177, 0.2989, 0.8105, 0.3293, 0.8105, 0.3293, 0.7801, 0.3254, 0.7829, 0.2934, 0.937, 0.8076, 0.9671, 0.8326, 0.9407, 0.8365, 0.9671, 0.8326, 0.9639, 0.8557, 0.9435, 0.8599, 0.9435, 0.8599, 0.9407, 0.8365, 0.9671, 0.8326, 0.9691, 0.7867, 0.9671, 0.8326, 0.937, 0.8076, 0.937, 0.8076, 0.9333, 0.7807, 0.9691, 0.7867, 0.9389, 0.765, 0.9527, 0.765, 0.9691, 0.7867, 0.9691, 0.7867, 0.9333, 0.7807, 0.9389, 0.765, 0.9389, 0.765, 0.9333, 0.7807, 0.9157, 0.75, 0.9157, 0.75, 0.9333, 0.7807, 0.9103, 0.779, 0.9333, 0.7807, 0.937, 0.8076, 0.915, 0.8081, 0.915, 0.8081, 0.9103, 0.779, 0.9333, 0.7807, 0.9231, 0.8621, 0.9435, 0.8599, 0.9282, 0.8765, 0.915, 0.8081, 0.937, 0.8076, 0.9407, 0.8365, 0.9407, 0.8365, 0.9174, 0.8418, 0.915, 0.8081, 0.9407, 0.8365, 0.9435, 0.8599, 0.9231, 0.8621, 0.9231, 0.8621, 0.9174, 0.8418, 0.9407, 0.8365, 0.9389, 0.765, 0.9157, 0.75, 0.9182, 0.7402, 0.9182, 0.7402, 0.9425, 0.7556, 0.9389, 0.765, 0.1103, 0.6639, 0.0845, 0.6832, 0.0882, 0.6617, 0.0845, 0.6832, 0.1103, 0.6639, 0.1143, 0.7149, 0.1143, 0.7149, 0.0847, 0.714, 0.0845, 0.6832, 0.0847, 0.7452, 0.0847, 0.714, 0.1143, 0.7149, 0.1143, 0.7149, 0.1143, 0.7463, 0.0847, 0.7452, 0.0891, 0.7738, 0.0847, 0.7452, 0.1143, 0.7463, 0.1176, 0.7792, 0.0891, 0.7738, 0.1143, 0.7463, 0.0899, 0.8052, 0.0891, 0.7738, 0.1176, 0.7792, 0.1176, 0.7792, 0.1195, 0.8101, 0.0899, 0.8052, 0.0905, 0.8354, 0.0899, 0.8052, 0.1195, 0.8101, 0.1195, 0.8101, 0.1178, 0.8428, 0.0905, 0.8354, 0.0753, 0.8667, 0.0905, 0.8354, 0.1178, 0.8428, 0.1178, 0.8428, 0.1117, 0.8745, 0.0753, 0.8667, 0.0705, 0.9072, 0.0753, 0.8667, 0.1117, 0.8745, 0.1117, 0.8745, 0.1096, 0.9184, 0.0705, 0.9072, 0.9157, 0.75, 0.8714, 0.7441, 0.863, 0.7266, 0.863, 0.7266, 0.9182, 0.7402, 0.9157, 0.75, 0.1103, 0.6639, 0.1593, 0.6582, 0.1577, 0.7123, 0.1577, 0.7123, 0.1143, 0.7149, 0.1103, 0.6639, 0.1143, 0.7149, 0.1577, 0.7123, 0.1578, 0.7483, 0.1578, 0.7483, 0.1143, 0.7463, 0.1143, 0.7149, 0.1176, 0.7792, 0.1143, 0.7463, 0.1578, 0.7483, 0.1578, 0.7483, 0.158, 0.7806, 0.1176, 0.7792, 0.1195, 0.8101, 0.1176, 0.7792, 0.158, 0.7806, 0.158, 0.7806, 0.1607, 0.8148, 0.1195, 0.8101, 0.1178, 0.8428, 0.1195, 0.8101, 0.1607, 0.8148, 0.1607, 0.8148, 0.16, 0.8447, 0.1178, 0.8428, 0.1178, 0.8428, 0.16, 0.8447, 0.1577, 0.8763, 0.1577, 0.8763, 0.1117, 0.8745, 0.1178, 0.8428, 0.0752, 0.9391, 0.0705, 0.9072, 0.1096, 0.9184, 0.1096, 0.9184, 0.1121, 0.9485, 0.0752, 0.9391, 0.0514, 0.9059, 0.0705, 0.9072, 0.0752, 0.9391, 0.0752, 0.9391, 0.0598, 0.9431, 0.0514, 0.9059, 0.6903, 0.2944, 0.7036, 0.3322, 0.6647, 0.3359, 0.6647, 0.3359, 0.6611, 0.2921, 0.6903, 0.2944, 0.1096, 0.9184, 0.1117, 0.8745, 0.1577, 0.8763, 0.1577, 0.8763, 0.1596, 0.9223, 0.1096, 0.9184, 0.1121, 0.9485, 0.1096, 0.9184, 0.1596, 0.9223, 0.1596, 0.9223, 0.161, 0.9531, 0.1121, 0.9485, 0.7143, 0.264, 0.6887, 0.2582, 0.6848, 0.2403, 0.6848, 0.2403, 0.737, 0.2428, 0.7143, 0.264, 0.7308, 0.2125, 0.737, 0.2428, 0.6848, 0.2403, 0.6848, 0.2403, 0.6782, 0.2103, 0.7308, 0.2125, 0.6782, 0.2103, 0.6827, 0.1656, 0.726, 0.1815, 0.726, 0.1815, 0.7308, 0.2125, 0.6782, 0.2103, 0.7599, 0.2373, 0.737, 0.2428, 0.7308, 0.2125, 0.7308, 0.2125, 0.7529, 0.2083, 0.7599, 0.2373, 0.7452, 0.1817, 0.7529, 0.2083, 0.7308, 0.2125, 0.7308, 0.2125, 0.726, 0.1815, 0.7452, 0.1817, 0.9476, 0.1654, 0.9648, 0.1654, 0.9568, 0.1882, 0.9568, 0.1882, 0.9536, 0.1839, 0.9476, 0.1654, 0.9774, 0.1389, 0.9648, 0.1654, 0.9476, 0.1654, 0.8506, 0.2491, 0.8783, 0.2476, 0.8779, 0.2802, 0.8779, 0.2802, 0.8489, 0.2784, 0.8506, 0.2491, 0.8779, 0.2802, 0.8783, 0.2476, 0.9003, 0.2511, 0.9003, 0.2511, 0.9087, 0.2792, 0.8779, 0.2802, 0.9147, 0.2445, 0.9348, 0.2686, 0.9087, 0.2792, 0.9087, 0.2792, 0.9003, 0.2511, 0.9147, 0.2445, 0.9111, 0.2176, 0.9147, 0.2445, 0.9003, 0.2511, 0.8506, 0.2491, 0.8489, 0.2784, 0.8226, 0.2726, 0.8226, 0.2726, 0.8266, 0.2456, 0.8506, 0.2491, 0.9348, 0.2686, 0.9147, 0.2445, 0.9279, 0.2357, 0.9279, 0.2357, 0.952, 0.2503, 0.9348, 0.2686, 0.9528, 0.2132, 0.952, 0.2503, 0.9279, 0.2357, 0.9279, 0.2357, 0.9342, 0.2059, 0.9528, 0.2132, 0.9494, 0.1934, 0.9528, 0.2132, 0.9342, 0.2059, 0.9342, 0.2059, 0.9325, 0.1848, 0.9494, 0.1934, 0.9342, 0.2059, 0.9279, 0.2357, 0.9144, 0.21, 0.9279, 0.2357, 0.9147, 0.2445, 0.9111, 0.2176, 0.9144, 0.21, 0.9279, 0.2357, 0.9111, 0.2176, 0.9111, 0.2176, 0.9003, 0.2511, 0.8783, 0.2476, 0.8783, 0.2476, 0.8837, 0.2039, 0.9111, 0.2176, 0.8641, 0.198, 0.8837, 0.2039, 0.8783, 0.2476, 0.8783, 0.2476, 0.8506, 0.2491, 0.8641, 0.198, 0.8641, 0.198, 0.8506, 0.2491, 0.8266, 0.2456, 0.8266, 0.2456, 0.8347, 0.1858, 0.8641, 0.198, 0.8266, 0.2456, 0.8226, 0.2726, 0.7916, 0.2676, 0.7916, 0.2676, 0.8023, 0.242, 0.8266, 0.2456, 0.791, 0.2338, 0.8023, 0.242, 0.7916, 0.2676, 0.7916, 0.2676, 0.7738, 0.2574, 0.791, 0.2338, 0.791, 0.2338, 0.7738, 0.2574, 0.7599, 0.2373, 0.7599, 0.2373, 0.7838, 0.2187, 0.791, 0.2338, 0.7838, 0.2187, 0.7599, 0.2373, 0.7529, 0.2083, 0.7529, 0.2083, 0.7836, 0.201, 0.7838, 0.2187, 0.8108, 0.181, 0.8347, 0.1858, 0.8266, 0.2456, 0.8266, 0.2456, 0.8023, 0.242, 0.8108, 0.181, 0.8108, 0.181, 0.791, 0.2338, 0.7838, 0.2187, 0.7814, 0.1816, 0.7836, 0.201, 0.7529, 0.2083, 0.7529, 0.2083, 0.7452, 0.1817, 0.7814, 0.1816, 0.8108, 0.181, 0.7836, 0.201, 0.7814, 0.1816, 0.8108, 0.181, 0.8023, 0.242, 0.791, 0.2338, 0.8108, 0.181, 0.7838, 0.2187, 0.7836, 0.201, 0.7814, 0.1816, 0.7452, 0.1817, 0.7572, 0.1522, 0.7572, 0.1522, 0.7783, 0.1603, 0.7814, 0.1816, 0.8895, 0.1988, 0.9144, 0.21, 0.9111, 0.2176, 0.9111, 0.2176, 0.8837, 0.2039, 0.8895, 0.1988, 0.8895, 0.1988, 0.8837, 0.2039, 0.8641, 0.198, 0.8641, 0.198, 0.8664, 0.187, 0.8895, 0.1988, 0.8664, 0.187, 0.8641, 0.198, 0.8347, 0.1858, 0.8347, 0.1858, 0.8356, 0.1762, 0.8664, 0.187, 0.8356, 0.1762, 0.8347, 0.1858, 0.8108, 0.181, 0.8108, 0.181, 0.8125, 0.167, 0.8356, 0.1762, 0.8125, 0.167, 0.8108, 0.181, 0.7814, 0.1816, 0.7814, 0.1816, 0.7783, 0.1603, 0.8125, 0.167, 0.8112, 0.1412, 0.7944, 0.1356, 0.8254, 0.1157, 0.8125, 0.167, 0.7783, 0.1603, 0.7944, 0.1356, 0.7944, 0.1356, 0.8112, 0.1412, 0.8125, 0.167, 0.8452, 0.1517, 0.8112, 0.1412, 0.8254, 0.1157, 0.8254, 0.1157, 0.8591, 0.1055, 0.8452, 0.1517, 0.8125, 0.167, 0.8112, 0.1412, 0.8452, 0.1517, 0.8452, 0.1517, 0.8356, 0.1762, 0.8125, 0.167, 0.8664, 0.187, 0.8356, 0.1762, 0.8452, 0.1517, 0.8452, 0.1517, 0.8782, 0.1623, 0.8664, 0.187, 0.9325, 0.1848, 0.9476, 0.1654, 0.9536, 0.1839, 0.9536, 0.1839, 0.9494, 0.1934, 0.9325, 0.1848, 0.9144, 0.21, 0.8895, 0.1988, 0.9077, 0.1743, 0.9077, 0.1743, 0.9325, 0.1848, 0.9144, 0.21, 0.9342, 0.2059, 0.9144, 0.21, 0.9325, 0.1848, 0.8895, 0.1988, 0.8664, 0.187, 0.8782, 0.1623, 0.8782, 0.1623, 0.9077, 0.1743, 0.8895, 0.1988, 0.9476, 0.1654, 0.9325, 0.1848, 0.9077, 0.1743, 0.9077, 0.1743, 0.9301, 0.141, 0.9476, 0.1654, 0.8782, 0.1623, 0.8452, 0.1517, 0.8591, 0.1055, 0.8591, 0.1055, 0.9024, 0.125, 0.8782, 0.1623, 0.9077, 0.1743, 0.8782, 0.1623, 0.9024, 0.125, 0.9024, 0.125, 0.9301, 0.141, 0.9077, 0.1743, 0.8876, 0.8899, 0.9282, 0.8765, 0.9274, 0.8944, 0.9274, 0.8944, 0.8907, 0.9076, 0.8876, 0.8899, 0.7222, 0.3841, 0.7234, 0.3452, 0.7412, 0.3498, 0.7412, 0.3498, 0.7459, 0.3827, 0.7222, 0.3841, 0.8841, 0.87, 0.8876, 0.8899, 0.8543, 0.9075, 0.9231, 0.8621, 0.9282, 0.8765, 0.8876, 0.8899, 0.8876, 0.8899, 0.8841, 0.87, 0.9231, 0.8621, 0.9174, 0.8418, 0.9231, 0.8621, 0.8841, 0.87, 0.8841, 0.87, 0.8815, 0.8501, 0.9174, 0.8418, 0.9174, 0.8418, 0.8815, 0.8501, 0.8763, 0.8129, 0.8763, 0.8129, 0.915, 0.8081, 0.9174, 0.8418, 0.9103, 0.779, 0.915, 0.8081, 0.8763, 0.8129, 0.8763, 0.8129, 0.8725, 0.7745, 0.9103, 0.779, 0.8714, 0.7441, 0.9157, 0.75, 0.9103, 0.779, 0.9103, 0.779, 0.8725, 0.7745, 0.8714, 0.7441, 0.8815, 0.8501, 0.8841, 0.87, 0.8359, 0.8561, 0.8359, 0.8561, 0.8841, 0.87, 0.8543, 0.9075, 0.7517, 0.5237, 0.7378, 0.5238, 0.7379, 0.5036, 0.7379, 0.5036, 0.7722, 0.5049, 0.7517, 0.5237, 0.7378, 0.5238, 0.7517, 0.5237, 0.7531, 0.5386, 0.7531, 0.5386, 0.728, 0.5364, 0.7378, 0.5238, 0.7827, 0.9697, 0.7667, 0.9874, 0.7516, 0.9777, 0.7516, 0.9777, 0.7682, 0.9274, 0.7827, 0.9697, 0.728, 0.5364, 0.7531, 0.5386, 0.7493, 0.5666, 0.7493, 0.5666, 0.728, 0.5734, 0.728, 0.5364, 0.7682, 0.9274, 0.7516, 0.9777, 0.7324, 0.9392, 0.7116, 0.8804, 0.7682, 0.9274, 0.7324, 0.9392, 0.7116, 0.8804, 0.7324, 0.9392, 0.7023, 0.934, 0.7324, 0.9392, 0.7516, 0.9777, 0.7125, 0.9751, 0.7125, 0.9751, 0.7023, 0.934, 0.7324, 0.9392, 0.3243, 0.8076, 0.2844, 0.81, 0.285, 0.7756, 0.285, 0.7756, 0.3244, 0.7722, 0.3243, 0.8076, 0.3244, 0.7722, 0.285, 0.7756, 0.2859, 0.748, 0.2859, 0.748, 0.3259, 0.7461, 0.3244, 0.7722, 0.3259, 0.7461, 0.2859, 0.748, 0.2848, 0.7077, 0.2848, 0.7077, 0.3272, 0.7068, 0.3259, 0.7461, 0.3278, 0.6745, 0.3272, 0.7068, 0.2848, 0.7077, 0.2848, 0.7077, 0.2854, 0.6703, 0.3278, 0.6745, 0.6708, 0.7485, 0.6692, 0.7275, 0.7179, 0.727, 0.7179, 0.727, 0.7209, 0.7428, 0.6708, 0.7485, 0.7379, 0.7828, 0.7571, 0.8314, 0.701, 0.836, 0.701, 0.836, 0.6847, 0.7893, 0.7379, 0.7828, 0.6847, 0.7893, 0.6708, 0.7485, 0.7209, 0.7428, 0.7209, 0.7428, 0.7379, 0.7828, 0.6847, 0.7893, 0.2255, 0.8745, 0.1577, 0.8763, 0.16, 0.8447, 0.16, 0.8447, 0.2215, 0.8437, 0.2255, 0.8745, 0.2215, 0.8437, 0.16, 0.8447, 0.1607, 0.8148, 0.1607, 0.8148, 0.2209, 0.8145, 0.2215, 0.8437, 0.2205, 0.7799, 0.2209, 0.8145, 0.1607, 0.8148, 0.1607, 0.8148, 0.158, 0.7806, 0.2205, 0.7799, 0.2515, 0.8144, 0.2209, 0.8145, 0.2205, 0.7799, 0.2205, 0.7799, 0.2517, 0.7773, 0.2515, 0.8144, 0.2517, 0.7773, 0.285, 0.7756, 0.2844, 0.81, 0.2844, 0.81, 0.2515, 0.8144, 0.2517, 0.7773, 0.158, 0.7806, 0.1578, 0.7483, 0.2193, 0.7455, 0.2193, 0.7455, 0.2205, 0.7799, 0.158, 0.7806, 0.2513, 0.7468, 0.2517, 0.7773, 0.2205, 0.7799, 0.2205, 0.7799, 0.2193, 0.7455, 0.2513, 0.7468, 0.2513, 0.7468, 0.2859, 0.748, 0.285, 0.7756, 0.285, 0.7756, 0.2517, 0.7773, 0.2513, 0.7468, 0.2143, 0.7092, 0.2193, 0.7455, 0.1578, 0.7483, 0.1578, 0.7483, 0.1577, 0.7123, 0.2143, 0.7092, 0.2504, 0.7073, 0.2513, 0.7468, 0.2193, 0.7455, 0.2193, 0.7455, 0.2143, 0.7092, 0.2504, 0.7073, 0.2848, 0.7077, 0.2859, 0.748, 0.2513, 0.7468, 0.2513, 0.7468, 0.2504, 0.7073, 0.2848, 0.7077, 0.2143, 0.7092, 0.1577, 0.7123, 0.1593, 0.6582, 0.1593, 0.6582, 0.217, 0.6614, 0.2143, 0.7092, 0.2143, 0.7092, 0.217, 0.6614, 0.2512, 0.6659, 0.2512, 0.6659, 0.2504, 0.7073, 0.2143, 0.7092, 0.2854, 0.6703, 0.2848, 0.7077, 0.2504, 0.7073, 0.2504, 0.7073, 0.2512, 0.6659, 0.2854, 0.6703, 0.8018, 0.7406, 0.7968, 0.7245, 0.863, 0.7266, 0.863, 0.7266, 0.8714, 0.7441, 0.8018, 0.7406, 0.7612, 0.7411, 0.7574, 0.7265, 0.7968, 0.7245, 0.7968, 0.7245, 0.8018, 0.7406, 0.7612, 0.7411, 0.7209, 0.7428, 0.7179, 0.727, 0.7574, 0.7265, 0.7574, 0.7265, 0.7612, 0.7411, 0.7209, 0.7428, 0.2255, 0.8745, 0.2246, 0.9245, 0.1596, 0.9223, 0.1596, 0.9223, 0.1577, 0.8763, 0.2255, 0.8745, 0.8623, 0.9378, 0.8543, 0.9075, 0.8876, 0.8899, 0.8876, 0.8899, 0.8907, 0.9076, 0.8623, 0.9378, 0.7712, 0.8705, 0.7945, 0.9237, 0.7682, 0.9274, 0.7682, 0.9274, 0.7116, 0.8804, 0.7712, 0.8705, 0.7712, 0.8705, 0.7571, 0.8314, 0.7937, 0.8223, 0.7937, 0.8223, 0.8074, 0.8621, 0.7712, 0.8705, 0.7116, 0.8804, 0.701, 0.836, 0.7571, 0.8314, 0.7571, 0.8314, 0.7712, 0.8705, 0.7116, 0.8804, 0.8074, 0.8621, 0.8233, 0.9161, 0.7945, 0.9237, 0.7945, 0.9237, 0.7712, 0.8705, 0.8074, 0.8621, 0.8359, 0.8561, 0.8543, 0.9075, 0.8233, 0.9161, 0.8233, 0.9161, 0.8074, 0.8621, 0.8359, 0.8561, 0.8763, 0.8129, 0.8815, 0.8501, 0.8359, 0.8561, 0.8359, 0.8561, 0.8237, 0.8164, 0.8763, 0.8129, 0.8237, 0.8164, 0.8359, 0.8561, 0.8074, 0.8621, 0.8074, 0.8621, 0.7937, 0.8223, 0.8237, 0.8164, 0.7781, 0.7786, 0.7612, 0.7411, 0.8018, 0.7406, 0.8018, 0.7406, 0.811, 0.7739, 0.7781, 0.7786, 0.7379, 0.7828, 0.7209, 0.7428, 0.7612, 0.7411, 0.7612, 0.7411, 0.7781, 0.7786, 0.7379, 0.7828, 0.8725, 0.7745, 0.8763, 0.8129, 0.8237, 0.8164, 0.8237, 0.8164, 0.811, 0.7739, 0.8725, 0.7745, 0.811, 0.7739, 0.8237, 0.8164, 0.7937, 0.8223, 0.7937, 0.8223, 0.7781, 0.7786, 0.811, 0.7739, 0.811, 0.7739, 0.8018, 0.7406, 0.8714, 0.7441, 0.8714, 0.7441, 0.8725, 0.7745, 0.811, 0.7739, 0.7571, 0.8314, 0.7379, 0.7828, 0.7781, 0.7786, 0.7781, 0.7786, 0.7937, 0.8223, 0.7571, 0.8314, 0.364, 0.8058, 0.3243, 0.8076, 0.3244, 0.7722, 0.3244, 0.7722, 0.3638, 0.7691, 0.364, 0.8058, 0.3846, 0.801, 0.364, 0.8058, 0.3638, 0.7691, 0.3638, 0.7691, 0.3877, 0.7658, 0.3846, 0.801, 0.3638, 0.7691, 0.3244, 0.7722, 0.3259, 0.7461, 0.3259, 0.7461, 0.365, 0.7427, 0.3638, 0.7691, 0.3877, 0.7658, 0.3638, 0.7691, 0.365, 0.7427, 0.365, 0.7427, 0.3915, 0.7383, 0.3877, 0.7658, 0.365, 0.7427, 0.3259, 0.7461, 0.3272, 0.7068, 0.3272, 0.7068, 0.3675, 0.7083, 0.365, 0.7427, 0.3915, 0.7383, 0.365, 0.7427, 0.3675, 0.7083, 0.3675, 0.7083, 0.394, 0.7057, 0.3915, 0.7383, 0.3272, 0.7068, 0.3278, 0.6745, 0.3689, 0.6792, 0.3689, 0.6792, 0.3675, 0.7083, 0.3272, 0.7068, 0.394, 0.7057, 0.3675, 0.7083, 0.3689, 0.6792, 0.3689, 0.6792, 0.393, 0.681, 0.394, 0.7057, 0.6291, 0.7508, 0.6216, 0.7324, 0.6692, 0.7275, 0.6692, 0.7275, 0.6708, 0.7485, 0.6291, 0.7508, 0.596, 0.7547, 0.5934, 0.7384, 0.6216, 0.7324, 0.6216, 0.7324, 0.6291, 0.7508, 0.596, 0.7547, 0.6708, 0.7485, 0.6847, 0.7893, 0.6401, 0.7939, 0.6401, 0.7939, 0.6291, 0.7508, 0.6708, 0.7485, 0.6003, 0.7948, 0.596, 0.7547, 0.6291, 0.7508, 0.6291, 0.7508, 0.6401, 0.7939, 0.6003, 0.7948, 0.6556, 0.8402, 0.6401, 0.7939, 0.6847, 0.7893, 0.6847, 0.7893, 0.701, 0.836, 0.6556, 0.8402, 0.6073, 0.845, 0.6003, 0.7948, 0.6401, 0.7939, 0.6401, 0.7939, 0.6556, 0.8402, 0.6073, 0.845, 0.701, 0.836, 0.7116, 0.8804, 0.6693, 0.888, 0.6693, 0.888, 0.6556, 0.8402, 0.701, 0.836, 0.6176, 0.8916, 0.6073, 0.845, 0.6556, 0.8402, 0.6556, 0.8402, 0.6693, 0.888, 0.6176, 0.8916, 0.6693, 0.888, 0.7116, 0.8804, 0.7023, 0.934, 0.7023, 0.934, 0.6767, 0.9278, 0.6693, 0.888, 0.6304, 0.9404, 0.6176, 0.8916, 0.6693, 0.888, 0.6693, 0.888, 0.6767, 0.9278, 0.6304, 0.9404, 0.6852, 0.9582, 0.6767, 0.9278, 0.7023, 0.934, 0.7023, 0.934, 0.7125, 0.9751, 0.6852, 0.9582, 0.6304, 0.9404, 0.6767, 0.9278, 0.6852, 0.9582, 0.6852, 0.9582, 0.6366, 0.9702, 0.6304, 0.9404, 0.7564, 0.5922, 0.734, 0.595, 0.728, 0.5734, 0.728, 0.5734, 0.7493, 0.5666, 0.7564, 0.5922, 0.769, 0.6353, 0.7389, 0.6449, 0.734, 0.595, 0.734, 0.595, 0.7564, 0.5922, 0.769, 0.6353, 0.5644, 0.7433, 0.5934, 0.7384, 0.596, 0.7547, 0.596, 0.7547, 0.5605, 0.7642, 0.5644, 0.7433, 0.5605, 0.7642, 0.596, 0.7547, 0.6003, 0.7948, 0.6003, 0.7948, 0.5548, 0.7916, 0.5605, 0.7642, 0.5581, 0.8488, 0.5548, 0.7916, 0.6003, 0.7948, 0.6003, 0.7948, 0.6073, 0.845, 0.5581, 0.8488, 0.5646, 0.8996, 0.5581, 0.8488, 0.6073, 0.845, 0.6073, 0.845, 0.6176, 0.8916, 0.5646, 0.8996, 0.5799, 0.9502, 0.5646, 0.8996, 0.6176, 0.8916, 0.6176, 0.8916, 0.6304, 0.9404, 0.5799, 0.9502, 0.5799, 0.9502, 0.6304, 0.9404, 0.6366, 0.9702, 0.6366, 0.9702, 0.5926, 0.9845, 0.5799, 0.9502, 0.7755, 0.6888, 0.754, 0.6901, 0.7389, 0.6449, 0.7389, 0.6449, 0.769, 0.6353, 0.7755, 0.6888, 0.3992, 0.6122, 0.4042, 0.656, 0.3809, 0.647, 0.3809, 0.647, 0.3723, 0.5968, 0.3992, 0.6122, 0.4295, 0.6131, 0.4384, 0.6606, 0.4042, 0.656, 0.4042, 0.656, 0.3992, 0.6122, 0.4295, 0.6131, 0.4729, 0.612, 0.4882, 0.6575, 0.4384, 0.6606, 0.4384, 0.6606, 0.4295, 0.6131, 0.4729, 0.612, 0.5298, 0.6117, 0.5379, 0.6574, 0.4882, 0.6575, 0.4882, 0.6575, 0.4729, 0.612, 0.5298, 0.6117, 0.5905, 0.6227, 0.5936, 0.6561, 0.5379, 0.6574, 0.5379, 0.6574, 0.5298, 0.6117, 0.5905, 0.6227, 0.394, 0.7057, 0.393, 0.681, 0.4179, 0.6826, 0.4179, 0.6826, 0.4202, 0.7038, 0.394, 0.7057, 0.6398, 0.6468, 0.62, 0.6543, 0.6202, 0.6263, 0.6202, 0.6263, 0.6443, 0.6236, 0.6398, 0.6468, 0.6202, 0.6263, 0.62, 0.6543, 0.5936, 0.6561, 0.5936, 0.6561, 0.5905, 0.6227, 0.6202, 0.6263, 0.4168, 0.734, 0.3915, 0.7383, 0.394, 0.7057, 0.394, 0.7057, 0.4202, 0.7038, 0.4168, 0.734, 0.4124, 0.7628, 0.3877, 0.7658, 0.3915, 0.7383, 0.3915, 0.7383, 0.4168, 0.734, 0.4124, 0.7628, 0.4055, 0.7978, 0.3846, 0.801, 0.3877, 0.7658, 0.3877, 0.7658, 0.4124, 0.7628, 0.4055, 0.7978, 0.6477, 0.5571, 0.6451, 0.5892, 0.63, 0.5386, 0.4729, 0.612, 0.477, 0.5593, 0.5209, 0.5587, 0.5209, 0.5587, 0.5298, 0.6117, 0.4729, 0.612, 0.5298, 0.6117, 0.5209, 0.5587, 0.5627, 0.5447, 0.5627, 0.5447, 0.5905, 0.6227, 0.5298, 0.6117, 0.5905, 0.6227, 0.5627, 0.5447, 0.5855, 0.5456, 0.6202, 0.6263, 0.5905, 0.6227, 0.5855, 0.5456, 0.5855, 0.5456, 0.63, 0.5386, 0.6202, 0.6263, 0.6451, 0.5892, 0.6443, 0.6236, 0.6202, 0.6263, 0.6202, 0.6263, 0.63, 0.5386, 0.6451, 0.5892, 0.6535, 0.5186, 0.6477, 0.5571, 0.63, 0.5386, 0.4042, 0.8275, 0.3892, 0.8318, 0.3846, 0.801, 0.3846, 0.801, 0.4055, 0.7978, 0.4042, 0.8275, 0.477, 0.5593, 0.4743, 0.525, 0.5117, 0.52, 0.5117, 0.52, 0.5209, 0.5587, 0.477, 0.5593, 0.5209, 0.5587, 0.5117, 0.52, 0.5565, 0.5124, 0.5565, 0.5124, 0.5627, 0.5447, 0.5209, 0.5587, 0.5855, 0.5456, 0.5627, 0.5447, 0.5565, 0.5124, 0.5565, 0.5124, 0.5798, 0.5045, 0.5855, 0.5456, 0.63, 0.5386, 0.5855, 0.5456, 0.5798, 0.5045, 0.5798, 0.5045, 0.6364, 0.4999, 0.63, 0.5386, 0.6535, 0.5186, 0.63, 0.5386, 0.6364, 0.4999, 0.6364, 0.4999, 0.6639, 0.487, 0.6535, 0.5186, 0.4099, 0.8602, 0.3907, 0.8619, 0.3892, 0.8318, 0.3892, 0.8318, 0.4042, 0.8275, 0.4099, 0.8602, 0.6364, 0.4999, 0.5798, 0.5045, 0.574, 0.4685, 0.574, 0.4685, 0.6383, 0.4625, 0.6364, 0.4999, 0.6639, 0.487, 0.6364, 0.4999, 0.6383, 0.4625, 0.6383, 0.4625, 0.6771, 0.4524, 0.6639, 0.487, 0.3968, 0.903, 0.3907, 0.8619, 0.4099, 0.8602, 0.4099, 0.8602, 0.424, 0.8945, 0.3968, 0.903, 0.6713, 0.4116, 0.6771, 0.4524, 0.6383, 0.4625, 0.6383, 0.4625, 0.6365, 0.4103, 0.6713, 0.4116, 0.4743, 0.525, 0.477, 0.5593, 0.4349, 0.5626, 0.4349, 0.5626, 0.4389, 0.5234, 0.4743, 0.525, 0.4295, 0.6131, 0.3992, 0.6122, 0.3977, 0.5653, 0.3977, 0.5653, 0.4349, 0.5626, 0.4295, 0.6131, 0.4729, 0.612, 0.4295, 0.6131, 0.4349, 0.5626, 0.4349, 0.5626, 0.477, 0.5593, 0.4729, 0.612, 0.3723, 0.5968, 0.3809, 0.647, 0.3583, 0.626, 0.3583, 0.626, 0.3525, 0.5975, 0.3723, 0.5968, 0.3525, 0.5975, 0.3583, 0.626, 0.3367, 0.6056, 0.8067, 0.6859, 0.833, 0.6627, 0.8362, 0.6912, 0.3977, 0.5653, 0.3992, 0.6122, 0.3723, 0.5968, 0.3723, 0.5968, 0.3482, 0.5603, 0.3977, 0.5653, 0.8067, 0.6859, 0.7755, 0.6888, 0.769, 0.6353, 0.769, 0.6353, 0.8027, 0.6263, 0.8067, 0.6859, 0.7564, 0.5922, 0.7922, 0.5839, 0.8027, 0.6263, 0.8027, 0.6263, 0.769, 0.6353, 0.7564, 0.5922, 0.7922, 0.5839, 0.7564, 0.5922, 0.7493, 0.5666, 0.7493, 0.5666, 0.793, 0.5516, 0.7922, 0.5839, 0.793, 0.5516, 0.7493, 0.5666, 0.7531, 0.5386, 0.7531, 0.5386, 0.7843, 0.526, 0.793, 0.5516, 0.7843, 0.526, 0.7531, 0.5386, 0.7517, 0.5237, 0.7517, 0.5237, 0.7722, 0.5049, 0.7843, 0.526, 0.3647, 0.8359, 0.3248, 0.8384, 0.3243, 0.8076, 0.3243, 0.8076, 0.364, 0.8058, 0.3647, 0.8359, 0.364, 0.8058, 0.3846, 0.801, 0.3892, 0.8318, 0.3892, 0.8318, 0.3647, 0.8359, 0.364, 0.8058, 0.3246, 0.8711, 0.3643, 0.8658, 0.3664, 0.911, 0.3664, 0.911, 0.3265, 0.9187, 0.3246, 0.8711, 0.3643, 0.8658, 0.3246, 0.8711, 0.3248, 0.8384, 0.3248, 0.8384, 0.3647, 0.8359, 0.3643, 0.8658, 0.3647, 0.8359, 0.3892, 0.8318, 0.3907, 0.8619, 0.3907, 0.8619, 0.3643, 0.8658, 0.3647, 0.8359, 0.3968, 0.903, 0.3664, 0.911, 0.3643, 0.8658, 0.3643, 0.8658, 0.3907, 0.8619, 0.3968, 0.903, 0.2561, 0.9244, 0.2246, 0.9245, 0.2255, 0.8745, 0.2255, 0.8745, 0.2547, 0.8747, 0.2561, 0.9244, 0.2844, 0.81, 0.3243, 0.8076, 0.3248, 0.8384, 0.3248, 0.8384, 0.2867, 0.8407, 0.2844, 0.81, 0.2848, 0.8752, 0.2874, 0.9242, 0.2561, 0.9244, 0.2561, 0.9244, 0.2547, 0.8747, 0.2848, 0.8752, 0.2848, 0.8752, 0.2547, 0.8747, 0.2538, 0.8429, 0.2538, 0.8429, 0.2867, 0.8407, 0.2848, 0.8752, 0.2867, 0.8407, 0.3248, 0.8384, 0.3246, 0.8711, 0.3246, 0.8711, 0.2848, 0.8752, 0.2867, 0.8407, 0.3265, 0.9187, 0.2874, 0.9242, 0.2848, 0.8752, 0.2848, 0.8752, 0.3246, 0.8711, 0.3265, 0.9187, 0.2515, 0.8144, 0.2844, 0.81, 0.2867, 0.8407, 0.2867, 0.8407, 0.2538, 0.8429, 0.2515, 0.8144, 0.2538, 0.8429, 0.2547, 0.8747, 0.2255, 0.8745, 0.2255, 0.8745, 0.2215, 0.8437, 0.2538, 0.8429, 0.2215, 0.8437, 0.2209, 0.8145, 0.2515, 0.8144, 0.2515, 0.8144, 0.2538, 0.8429, 0.2215, 0.8437, 0.9774, 0.1389, 0.9476, 0.1654, 0.9301, 0.141, 0.9301, 0.141, 0.9479, 0.1111, 0.9774, 0.1389, 0.833, 0.6627, 0.8067, 0.6859, 0.8027, 0.6263, 0.8027, 0.6263, 0.8313, 0.625, 0.833, 0.6627, 0.8303, 0.5789, 0.8313, 0.625, 0.8027, 0.6263, 0.8027, 0.6263, 0.7922, 0.5839, 0.8303, 0.5789, 0.8303, 0.5789, 0.7922, 0.5839, 0.793, 0.5516, 0.793, 0.5516, 0.8285, 0.5488, 0.8303, 0.5789, 0.8202, 0.5177, 0.8285, 0.5488, 0.793, 0.5516, 0.793, 0.5516, 0.7843, 0.526, 0.8202, 0.5177, 0.8126, 0.487, 0.8202, 0.5177, 0.7843, 0.526, 0.7843, 0.526, 0.7722, 0.5049, 0.8126, 0.487, 0.7944, 0.1356, 0.7783, 0.1603, 0.7572, 0.1522, 0.7572, 0.1522, 0.7665, 0.1171, 0.7944, 0.1356, 0.7944, 0.1356, 0.7665, 0.1171, 0.7997, 0.0882, 0.7997, 0.0882, 0.8254, 0.1157, 0.7944, 0.1356, 0.8254, 0.1157, 0.7997, 0.0882, 0.8352, 0.0822, 0.8352, 0.0822, 0.8591, 0.1055, 0.8254, 0.1157, 0.8591, 0.1055, 0.8352, 0.0822, 0.8707, 0.068, 0.7335, 0.1466, 0.7572, 0.1522, 0.7452, 0.1817, 0.7452, 0.1817, 0.726, 0.1815, 0.7335, 0.1466, 0.8202, 0.5177, 0.8126, 0.487, 0.8537, 0.482, 0.8537, 0.482, 0.8581, 0.5157, 0.8202, 0.5177, 0.8285, 0.5488, 0.8202, 0.5177, 0.8581, 0.5157, 0.8581, 0.5157, 0.8649, 0.5505, 0.8285, 0.5488, 0.8303, 0.5789, 0.8285, 0.5488, 0.8649, 0.5505, 0.8649, 0.5505, 0.87, 0.5794, 0.8303, 0.5789, 0.8313, 0.625, 0.8303, 0.5789, 0.87, 0.5794, 0.87, 0.5794, 0.8725, 0.6237, 0.8313, 0.625, 0.9079, 0.5152, 0.9133, 0.5499, 0.8649, 0.5505, 0.8649, 0.5505, 0.8581, 0.5157, 0.9079, 0.5152, 0.9061, 0.478, 0.9079, 0.5152, 0.8581, 0.5157, 0.8581, 0.5157, 0.8537, 0.482, 0.9061, 0.478, 0.9417, 0.5143, 0.9079, 0.5152, 0.9061, 0.478, 0.9061, 0.478, 0.9408, 0.4782, 0.9417, 0.5143, 0.8347, 0.0411, 0.8707, 0.068, 0.8352, 0.0822, 0.8352, 0.0822, 0.8152, 0.0491, 0.8347, 0.0411, 0.8152, 0.0491, 0.8352, 0.0822, 0.7997, 0.0882, 0.7997, 0.0882, 0.785, 0.0576, 0.8152, 0.0491, 0.7335, 0.1466, 0.726, 0.1815, 0.6827, 0.1656, 0.6827, 0.1656, 0.6973, 0.1294, 0.7335, 0.1466, 0.7665, 0.1171, 0.7572, 0.1522, 0.7335, 0.1466, 0.7335, 0.1466, 0.7491, 0.1041, 0.7665, 0.1171, 0.7997, 0.0882, 0.7665, 0.1171, 0.7491, 0.1041, 0.7491, 0.1041, 0.785, 0.0576, 0.7997, 0.0882, 0.7682, 0.9274, 0.7945, 0.9237, 0.8027, 0.9564, 0.8027, 0.9564, 0.7827, 0.9697, 0.7682, 0.9274, 0.7611, 0.4645, 0.7722, 0.5049, 0.7379, 0.5036, 0.7379, 0.5036, 0.723, 0.4817, 0.7611, 0.4645, 0.7419, 0.4111, 0.7459, 0.3827, 0.7889, 0.382, 0.7133, 0.4199, 0.7222, 0.3841, 0.7459, 0.3827, 0.7459, 0.3827, 0.7419, 0.4111, 0.7133, 0.4199, 0.8479, 0.4441, 0.8537, 0.482, 0.8126, 0.487, 0.8126, 0.487, 0.8044, 0.4496, 0.8479, 0.4441, 0.9479, 0.1111, 0.9301, 0.141, 0.9024, 0.125, 0.9024, 0.125, 0.914, 0.0902, 0.9479, 0.1111, 0.8126, 0.487, 0.7722, 0.5049, 0.7611, 0.4645, 0.7611, 0.4645, 0.8044, 0.4496, 0.8126, 0.487, 0.7419, 0.4111, 0.7889, 0.382, 0.7974, 0.4182, 0.7974, 0.4182, 0.7457, 0.4412, 0.7419, 0.4111, 0.8591, 0.1055, 0.8707, 0.068, 0.914, 0.0902, 0.914, 0.0902, 0.9024, 0.125, 0.8591, 0.1055, 0.7974, 0.4182, 0.7889, 0.382, 0.8327, 0.384, 0.8327, 0.384, 0.8416, 0.4137, 0.7974, 0.4182, 0.8416, 0.4137, 0.8479, 0.4441, 0.8044, 0.4496, 0.8044, 0.4496, 0.7974, 0.4182, 0.8416, 0.4137, 0.8479, 0.4441, 0.8416, 0.4137, 0.8905, 0.4097, 0.8905, 0.4097, 0.8958, 0.4355, 0.8479, 0.4441, 0.8416, 0.4137, 0.8327, 0.384, 0.886, 0.3846, 0.886, 0.3846, 0.8905, 0.4097, 0.8416, 0.4137, 0.8958, 0.4355, 0.9383, 0.4252, 0.9408, 0.4782, 0.9408, 0.4782, 0.9061, 0.478, 0.8958, 0.4355, 0.8905, 0.4097, 0.9384, 0.4042, 0.9383, 0.4252, 0.9383, 0.4252, 0.8958, 0.4355, 0.8905, 0.4097, 0.8537, 0.482, 0.8479, 0.4441, 0.8958, 0.4355, 0.8958, 0.4355, 0.9061, 0.478, 0.8537, 0.482, 0.8905, 0.4097, 0.886, 0.3846, 0.9371, 0.3829, 0.9371, 0.3829, 0.9384, 0.4042, 0.8905, 0.4097, 0.8344, 0.951, 0.8027, 0.9564, 0.7945, 0.9237, 0.7945, 0.9237, 0.8233, 0.9161, 0.8344, 0.951, 0.7611, 0.4645, 0.723, 0.4817, 0.7136, 0.4502, 0.7136, 0.4502, 0.7457, 0.4412, 0.7611, 0.4645, 0.8233, 0.9161, 0.8543, 0.9075, 0.8623, 0.9378, 0.8623, 0.9378, 0.8344, 0.951, 0.8233, 0.9161, 0.7133, 0.4199, 0.7419, 0.4111, 0.7457, 0.4412, 0.7457, 0.4412, 0.7136, 0.4502, 0.7133, 0.4199, 0.7974, 0.4182, 0.8044, 0.4496, 0.7611, 0.4645, 0.7611, 0.4645, 0.7457, 0.4412, 0.7974, 0.4182, 0.8716, 0.6554, 0.833, 0.6627, 0.8313, 0.625, 0.8313, 0.625, 0.8725, 0.6237, 0.8716, 0.6554, 0.785, 0.0576, 0.756, 0.0329, 0.7931, 0.0165, 0.7931, 0.0165, 0.8152, 0.0491, 0.785, 0.0576, 0.948, 0.3639, 0.9904, 0.3816, 0.9816, 0.3996, 0.9816, 0.3996, 0.9371, 0.3829, 0.948, 0.3639, 0.9384, 0.4042, 0.9371, 0.3829, 0.9816, 0.3996, 0.9816, 0.3996, 0.9786, 0.4164, 0.9384, 0.4042, 0.9383, 0.4252, 0.9384, 0.4042, 0.9786, 0.4164, 0.9786, 0.4164, 0.9763, 0.4341, 0.9383, 0.4252, 0.9408, 0.4782, 0.9383, 0.4252, 0.9763, 0.4341, 0.9763, 0.4341, 0.9742, 0.4736, 0.9408, 0.4782, 0.9408, 0.4782, 0.9742, 0.4736, 0.9629, 0.5053, 0.9629, 0.5053, 0.9417, 0.5143, 0.9408, 0.4782, 0.9392, 0.5414, 0.9417, 0.5143, 0.9629, 0.5053, 0.9079, 0.5152, 0.9417, 0.5143, 0.9392, 0.5414, 0.9392, 0.5414, 0.9133, 0.5499, 0.9079, 0.5152, 0.87, 0.5794, 0.8649, 0.5505, 0.9133, 0.5499, 0.9133, 0.5499, 0.9115, 0.5962, 0.87, 0.5794, 0.9115, 0.5962, 0.9133, 0.5499, 0.9392, 0.5414, 0.8725, 0.6237, 0.87, 0.5794, 0.9115, 0.5962, 0.9115, 0.5962, 0.8952, 0.6266, 0.8725, 0.6237, 0.8716, 0.6554, 0.8725, 0.6237, 0.8952, 0.6266, 0.8952, 0.6266, 0.88, 0.6607, 0.8716, 0.6554, 0.833, 0.6627, 0.8716, 0.6554, 0.8733, 0.6931, 0.8733, 0.6931, 0.8362, 0.6912, 0.833, 0.6627, 0.8733, 0.6931, 0.8716, 0.6554, 0.88, 0.6607, 0.3723, 0.5968, 0.3525, 0.5975, 0.3482, 0.5603, 0.3525, 0.5975, 0.3367, 0.6056, 0.314, 0.5773, 0.314, 0.5773, 0.3482, 0.5603, 0.3525, 0.5975, 0.756, 0.0329, 0.785, 0.0576, 0.7491, 0.1041, 0.7491, 0.1041, 0.7133, 0.0896, 0.756, 0.0329, 0.6973, 0.1294, 0.7133, 0.0896, 0.7491, 0.1041, 0.7491, 0.1041, 0.7335, 0.1466, 0.6973, 0.1294, 0.7133, 0.0896, 0.6973, 0.1294, 0.6614, 0.1211, 0.6614, 0.1211, 0.6973, 0.1294, 0.6827, 0.1656, 0.6827, 0.1656, 0.6268, 0.1534, 0.6614, 0.1211, 0.6462, 0.2101, 0.6268, 0.1534, 0.6827, 0.1656, 0.6827, 0.1656, 0.6782, 0.2103, 0.6462, 0.2101, 0.6629, 0.2394, 0.6462, 0.2101, 0.6782, 0.2103, 0.6782, 0.2103, 0.6848, 0.2403, 0.6629, 0.2394, 0.6629, 0.2394, 0.6848, 0.2403, 0.6887, 0.2582, 0.6887, 0.2582, 0.6528, 0.2631, 0.6629, 0.2394, 0.6887, 0.2582, 0.6903, 0.2944, 0.6611, 0.2921, 0.6611, 0.2921, 0.6528, 0.2631, 0.6887, 0.2582, 0.636, 0.2773, 0.6528, 0.2631, 0.6611, 0.2921, 0.6287, 0.3034, 0.636, 0.2773, 0.6611, 0.2921, 0.6287, 0.3034, 0.6611, 0.2921, 0.6647, 0.3359, 0.6647, 0.3359, 0.6285, 0.3314, 0.6287, 0.3034, 0.0888, 0.9674, 0.067, 0.9745, 0.0598, 0.9431, 0.0598, 0.9431, 0.0752, 0.9391, 0.0888, 0.9674, 0.0888, 0.9674, 0.0752, 0.9391, 0.1121, 0.9485, 0.1121, 0.9485, 0.1189, 0.9845, 0.0888, 0.9674, 0.1189, 0.9845, 0.1121, 0.9485, 0.161, 0.9531, 0.161, 0.9531, 0.1651, 0.9906, 0.1189, 0.9845, 0.161, 0.9531, 0.1596, 0.9223, 0.2246, 0.9245, 0.2246, 0.9245, 0.2247, 0.9593, 0.161, 0.9531, 0.1651, 0.9906, 0.161, 0.9531, 0.2247, 0.9593, 0.2247, 0.9593, 0.2246, 0.9245, 0.2561, 0.9244, 0.2561, 0.9244, 0.2527, 0.966, 0.2247, 0.9593, 0.2561, 0.9244, 0.2874, 0.9242, 0.2814, 0.9658, 0.2814, 0.9658, 0.2527, 0.966, 0.2561, 0.9244, 0.3262, 0.9576, 0.2814, 0.9658, 0.2874, 0.9242, 0.2874, 0.9242, 0.3265, 0.9187, 0.3262, 0.9576, 0.3265, 0.9187, 0.3664, 0.911, 0.3705, 0.9499, 0.3705, 0.9499, 0.3262, 0.9576, 0.3265, 0.9187, 0.3991, 0.9431, 0.3705, 0.9499, 0.3664, 0.911, 0.3664, 0.911, 0.3968, 0.903, 0.3991, 0.9431, 0.3968, 0.903, 0.424, 0.8945, 0.4251, 0.9291, 0.4251, 0.9291, 0.3991, 0.9431, 0.3968, 0.903, 0.6822, 0.3745, 0.6713, 0.4116, 0.6365, 0.4103, 0.6024, 0.4185, 0.6365, 0.4103, 0.6383, 0.4625, 0.6024, 0.4185, 0.6383, 0.4625, 0.574, 0.4685, 0.574, 0.4685, 0.5712, 0.4331, 0.6024, 0.4185, 0.574, 0.4685, 0.5798, 0.5045, 0.5565, 0.5124, 0.5565, 0.5124, 0.5315, 0.4563, 0.574, 0.4685, 0.5712, 0.4331, 0.574, 0.4685, 0.5315, 0.4563, 0.5315, 0.4563, 0.5565, 0.5124, 0.5117, 0.52, 0.5117, 0.52, 0.5038, 0.4588, 0.5315, 0.4563, 0.4688, 0.4813, 0.5038, 0.4588, 0.5117, 0.52, 0.5117, 0.52, 0.4743, 0.525, 0.4688, 0.4813, 0.4325, 0.5013, 0.4688, 0.4813, 0.4743, 0.525, 0.4743, 0.525, 0.4389, 0.5234, 0.4325, 0.5013, 0.3977, 0.5653, 0.3482, 0.5603, 0.3827, 0.5353, 0.4349, 0.5626, 0.3977, 0.5653, 0.3827, 0.5353, 0.3827, 0.5353, 0.4389, 0.5234, 0.4349, 0.5626, 0.4325, 0.5013, 0.4389, 0.5234, 0.3827, 0.5353, 0.4065, 0.3889, 0.378, 0.359, 0.4004, 0.3491, 0.4004, 0.3491, 0.43, 0.3787, 0.4065, 0.3889, 0.43, 0.3787, 0.4634, 0.4092, 0.4349, 0.4183, 0.4349, 0.4183, 0.4065, 0.3889, 0.43, 0.3787, 0.4065, 0.3889, 0.4349, 0.4183, 0.4128, 0.4276, 0.4128, 0.4276, 0.3915, 0.3984, 0.4065, 0.3889, 0.3915, 0.3984, 0.3678, 0.3643, 0.378, 0.359, 0.378, 0.359, 0.4065, 0.3889, 0.3915, 0.3984, 0.3915, 0.3984, 0.4128, 0.4276, 0.3989, 0.4388, 0.3989, 0.4388, 0.3768, 0.405, 0.3915, 0.3984, 0.3768, 0.405, 0.3579, 0.3646, 0.3678, 0.3643, 0.3678, 0.3643, 0.3915, 0.3984, 0.3768, 0.405, 0.3768, 0.405, 0.3989, 0.4388, 0.3819, 0.4409, 0.3819, 0.4409, 0.3642, 0.404, 0.3768, 0.405, 0.3273, 0.3757, 0.348, 0.3665, 0.3642, 0.404, 0.3642, 0.404, 0.3435, 0.4125, 0.3273, 0.3757, 0.3642, 0.404, 0.348, 0.3665, 0.3579, 0.3646, 0.3579, 0.3646, 0.3768, 0.405, 0.3642, 0.404, 0.3642, 0.404, 0.3819, 0.4409, 0.3575, 0.4475, 0.3575, 0.4475, 0.3435, 0.4125, 0.3642, 0.404, 0.3108, 0.3885, 0.3273, 0.3757, 0.3435, 0.4125, 0.3435, 0.4125, 0.3192, 0.4293, 0.3108, 0.3885, 0.3192, 0.4293, 0.3435, 0.4125, 0.3575, 0.4475, 0.3575, 0.4475, 0.3387, 0.4649, 0.3192, 0.4293, 0.2958, 0.4369, 0.2884, 0.3933, 0.3108, 0.3885, 0.3108, 0.3885, 0.3192, 0.4293, 0.2958, 0.4369, 0.3192, 0.4293, 0.3387, 0.4649, 0.3093, 0.4757, 0.3093, 0.4757, 0.2958, 0.4369, 0.3192, 0.4293, 0.265, 0.4338, 0.2543, 0.3957, 0.2884, 0.3933, 0.2884, 0.3933, 0.2958, 0.4369, 0.265, 0.4338, 0.2958, 0.4369, 0.3093, 0.4757, 0.275, 0.4729, 0.275, 0.4729, 0.265, 0.4338, 0.2958, 0.4369, 0.241, 0.435, 0.2356, 0.3985, 0.2543, 0.3957, 0.2543, 0.3957, 0.265, 0.4338, 0.241, 0.435, 0.265, 0.4338, 0.275, 0.4729, 0.2449, 0.4717, 0.2449, 0.4717, 0.241, 0.435, 0.265, 0.4338, 0.2157, 0.405, 0.2356, 0.3985, 0.241, 0.435, 0.241, 0.435, 0.2087, 0.4378, 0.2157, 0.405, 0.2087, 0.4378, 0.241, 0.435, 0.2449, 0.4717, 0.2449, 0.4717, 0.203, 0.4712, 0.2087, 0.4378, 0.1969, 0.4071, 0.2157, 0.405, 0.2087, 0.4378, 0.2087, 0.4378, 0.1891, 0.4374, 0.1969, 0.4071, 0.1891, 0.4374, 0.2087, 0.4378, 0.203, 0.4712, 0.203, 0.4712, 0.1777, 0.4685, 0.1891, 0.4374, 0.1616, 0.415, 0.1894, 0.3855, 0.1969, 0.4071, 0.1969, 0.4071, 0.1891, 0.4374, 0.1616, 0.415, 0.1616, 0.415, 0.1891, 0.4374, 0.1777, 0.4685, 0.1777, 0.4685, 0.1341, 0.4465, 0.1616, 0.415, 0.4004, 0.3491, 0.42, 0.3083, 0.4515, 0.3391, 0.4515, 0.3391, 0.43, 0.3787, 0.4004, 0.3491, 0.4842, 0.3718, 0.4634, 0.4092, 0.43, 0.3787, 0.43, 0.3787, 0.4515, 0.3391, 0.4842, 0.3718, 0.42, 0.3083, 0.4462, 0.2804, 0.4781, 0.3058, 0.4781, 0.3058, 0.4515, 0.3391, 0.42, 0.3083, 0.5102, 0.3314, 0.4842, 0.3718, 0.4515, 0.3391, 0.4515, 0.3391, 0.4781, 0.3058, 0.5102, 0.3314, 0.4781, 0.3058, 0.4462, 0.2804, 0.4717, 0.2631, 0.4717, 0.2631, 0.5047, 0.2701, 0.4781, 0.3058, 0.5102, 0.3314, 0.4781, 0.3058, 0.5047, 0.2701, 0.5047, 0.2701, 0.5426, 0.2786, 0.5102, 0.3314, 0.551, 0.2193, 0.5426, 0.2786, 0.5047, 0.2701, 0.5047, 0.2701, 0.4989, 0.2242, 0.551, 0.2193, 0.4467, 0.2295, 0.4357, 0.2157, 0.4933, 0.2075, 0.4933, 0.2075, 0.4989, 0.2242, 0.4467, 0.2295, 0.4717, 0.2631, 0.4467, 0.2295, 0.4989, 0.2242, 0.4989, 0.2242, 0.5047, 0.2701, 0.4717, 0.2631, 0.5483, 0.1973, 0.551, 0.2193, 0.4989, 0.2242, 0.4989, 0.2242, 0.4933, 0.2075, 0.5483, 0.1973, 0.4357, 0.2157, 0.4293, 0.2011, 0.4833, 0.1865, 0.4833, 0.1865, 0.4933, 0.2075, 0.4357, 0.2157, 0.5361, 0.1728, 0.5483, 0.1973, 0.4933, 0.2075, 0.4933, 0.2075, 0.4833, 0.1865, 0.5361, 0.1728, 0.4293, 0.2011, 0.421, 0.1937, 0.4776, 0.1729, 0.4776, 0.1729, 0.4833, 0.1865, 0.4293, 0.2011, 0.5361, 0.1728, 0.4833, 0.1865, 0.4776, 0.1729, 0.4776, 0.1729, 0.5339, 0.1522, 0.5361, 0.1728, 0.421, 0.1937, 0.4107, 0.1792, 0.463, 0.1518, 0.463, 0.1518, 0.4776, 0.1729, 0.421, 0.1937, 0.5076, 0.1228, 0.5339, 0.1522, 0.4776, 0.1729, 0.4776, 0.1729, 0.463, 0.1518, 0.5076, 0.1228, 0.4107, 0.1792, 0.4005, 0.164, 0.4477, 0.1285, 0.4477, 0.1285, 0.463, 0.1518, 0.4107, 0.1792, 0.5076, 0.1228, 0.463, 0.1518, 0.4477, 0.1285, 0.4477, 0.1285, 0.4961, 0.097, 0.5076, 0.1228, 0.4005, 0.164, 0.3846, 0.1495, 0.4269, 0.1151, 0.4269, 0.1151, 0.4477, 0.1285, 0.4005, 0.164, 0.4697, 0.0793, 0.4961, 0.097, 0.4477, 0.1285, 0.4477, 0.1285, 0.4269, 0.1151, 0.4697, 0.0793, 0.3846, 0.1495, 0.3661, 0.1335, 0.395, 0.0952, 0.395, 0.0952, 0.4269, 0.1151, 0.3846, 0.1495, 0.4235, 0.0563, 0.4697, 0.0793, 0.4269, 0.1151, 0.4269, 0.1151, 0.395, 0.0952, 0.4235, 0.0563, 0.3625, 0.047, 0.4235, 0.0563, 0.395, 0.0952, 0.395, 0.0952, 0.3486, 0.0789, 0.3625, 0.047, 0.3661, 0.1335, 0.3355, 0.1117, 0.3486, 0.0789, 0.3486, 0.0789, 0.395, 0.0952, 0.3661, 0.1335, 0.3171, 0.0559, 0.3625, 0.047, 0.3486, 0.0789, 0.3486, 0.0789, 0.3064, 0.0903, 0.3171, 0.0559, 0.2947, 0.1265, 0.2773, 0.1226, 0.2785, 0.0896, 0.2785, 0.0896, 0.3064, 0.0903, 0.2947, 0.1265, 0.3355, 0.1117, 0.2947, 0.1265, 0.3064, 0.0903, 0.3064, 0.0903, 0.3486, 0.0789, 0.3355, 0.1117, 0.2807, 0.053, 0.3171, 0.0559, 0.3064, 0.0903, 0.3064, 0.0903, 0.2785, 0.0896, 0.2807, 0.053, 0.2785, 0.0896, 0.2773, 0.1226, 0.2586, 0.1197, 0.2586, 0.1197, 0.2588, 0.0843, 0.2785, 0.0896, 0.2807, 0.053, 0.2785, 0.0896, 0.2588, 0.0843, 0.2588, 0.0843, 0.2573, 0.0497, 0.2807, 0.053, 0.2586, 0.1197, 0.2297, 0.1293, 0.2248, 0.0946, 0.2248, 0.0946, 0.2588, 0.0843, 0.2586, 0.1197, 0.2204, 0.0602, 0.2573, 0.0497, 0.2588, 0.0843, 0.2588, 0.0843, 0.2248, 0.0946, 0.2204, 0.0602, 0.2297, 0.1293, 0.2011, 0.1396, 0.1911, 0.1023, 0.1911, 0.1023, 0.2248, 0.0946, 0.2297, 0.1293, 0.2204, 0.0602, 0.2248, 0.0946, 0.1911, 0.1023, 0.1911, 0.1023, 0.1812, 0.0657, 0.2204, 0.0602, 0.2011, 0.1396, 0.1832, 0.1533, 0.1656, 0.1173, 0.1656, 0.1173, 0.1911, 0.1023, 0.2011, 0.1396, 0.1471, 0.0811, 0.1812, 0.0657, 0.1911, 0.1023, 0.1911, 0.1023, 0.1656, 0.1173, 0.1471, 0.0811, 0.1832, 0.1533, 0.1659, 0.1669, 0.1405, 0.1323, 0.1405, 0.1323, 0.1656, 0.1173, 0.1832, 0.1533, 0.1471, 0.0811, 0.1656, 0.1173, 0.1405, 0.1323, 0.1405, 0.1323, 0.1143, 0.0997, 0.1471, 0.0811, 0.1659, 0.1669, 0.1631, 0.1994, 0.1302, 0.1673, 0.1302, 0.1673, 0.1405, 0.1323, 0.1659, 0.1669, 0.0987, 0.1363, 0.1143, 0.0997, 0.1405, 0.1323, 0.1405, 0.1323, 0.1302, 0.1673, 0.0987, 0.1363, 0.1631, 0.1994, 0.1739, 0.2189, 0.1302, 0.196, 0.1302, 0.196, 0.1302, 0.1673, 0.1631, 0.1994, 0.0885, 0.171, 0.0987, 0.1363, 0.1302, 0.1673, 0.1302, 0.1673, 0.1302, 0.196, 0.0885, 0.171, 0.1739, 0.2189, 0.1722, 0.2391, 0.1242, 0.2216, 0.1242, 0.2216, 0.1302, 0.196, 0.1739, 0.2189, 0.0765, 0.2043, 0.0885, 0.171, 0.1302, 0.196, 0.1302, 0.196, 0.1242, 0.2216, 0.0765, 0.2043, 0.1722, 0.2391, 0.171, 0.2656, 0.114, 0.2533, 0.114, 0.2533, 0.1242, 0.2216, 0.1722, 0.2391, 0.0765, 0.2043, 0.1242, 0.2216, 0.114, 0.2533, 0.114, 0.2533, 0.0638, 0.2474, 0.0765, 0.2043, 0.171, 0.2656, 0.1805, 0.2806, 0.1254, 0.2788, 0.1254, 0.2788, 0.114, 0.2533, 0.171, 0.2656, 0.0683, 0.2746, 0.0638, 0.2474, 0.114, 0.2533, 0.114, 0.2533, 0.1254, 0.2788, 0.0683, 0.2746, 0.1805, 0.2806, 0.1899, 0.3035, 0.1325, 0.3112, 0.1325, 0.3112, 0.1254, 0.2788, 0.1805, 0.2806, 0.0758, 0.3195, 0.0683, 0.2746, 0.1254, 0.2788, 0.1254, 0.2788, 0.1325, 0.3112, 0.0758, 0.3195, 0.1325, 0.3112, 0.1899, 0.3035, 0.1852, 0.3278, 0.1852, 0.3278, 0.1325, 0.3415, 0.1325, 0.3112, 0.0758, 0.3195, 0.1325, 0.3112, 0.1325, 0.3415, 0.1325, 0.3415, 0.0794, 0.3556, 0.0758, 0.3195, 0.1325, 0.3415, 0.1852, 0.3278, 0.1888, 0.3617, 0.1888, 0.3617, 0.1502, 0.3876, 0.1325, 0.3415, 0.0794, 0.3556, 0.1325, 0.3415, 0.1502, 0.3876, 0.1502, 0.3876, 0.1118, 0.4198, 0.0794, 0.3556, 0.1616, 0.415, 0.1341, 0.4465, 0.1118, 0.4198, 0.1118, 0.4198, 0.1502, 0.3876, 0.1616, 0.415, 0.1502, 0.3876, 0.1888, 0.3617, 0.1894, 0.3855, 0.1894, 0.3855, 0.1616, 0.415, 0.1502, 0.3876, 0.4614, 0.4527, 0.4349, 0.4183, 0.4634, 0.4092, 0.4634, 0.4092, 0.4946, 0.4403, 0.4614, 0.4527, 0.4357, 0.4596, 0.4128, 0.4276, 0.4349, 0.4183, 0.4349, 0.4183, 0.4614, 0.4527, 0.4357, 0.4596, 0.3989, 0.4388, 0.4128, 0.4276, 0.4357, 0.4596, 0.4357, 0.4596, 0.4214, 0.4747, 0.3989, 0.4388, 0.3969, 0.4773, 0.3819, 0.4409, 0.3989, 0.4388, 0.3989, 0.4388, 0.4214, 0.4747, 0.3969, 0.4773, 0.372, 0.484, 0.3575, 0.4475, 0.3819, 0.4409, 0.3819, 0.4409, 0.3969, 0.4773, 0.372, 0.484, 0.3387, 0.4649, 0.3575, 0.4475, 0.372, 0.484, 0.372, 0.484, 0.3525, 0.5048, 0.3387, 0.4649, 0.3093, 0.4757, 0.3387, 0.4649, 0.3525, 0.5048, 0.3525, 0.5048, 0.3206, 0.5165, 0.3093, 0.4757, 0.2834, 0.5171, 0.275, 0.4729, 0.3093, 0.4757, 0.3093, 0.4757, 0.3206, 0.5165, 0.2834, 0.5171, 0.2483, 0.5082, 0.2449, 0.4717, 0.275, 0.4729, 0.275, 0.4729, 0.2834, 0.5171, 0.2483, 0.5082, 0.2024, 0.5089, 0.203, 0.4712, 0.2449, 0.4717, 0.2449, 0.4717, 0.2483, 0.5082, 0.2024, 0.5089, 0.1777, 0.4685, 0.203, 0.4712, 0.2024, 0.5089, 0.2024, 0.5089, 0.1643, 0.4999, 0.1777, 0.4685, 0.1341, 0.4465, 0.1777, 0.4685, 0.1643, 0.4999, 0.1643, 0.4999, 0.1069, 0.4775, 0.1341, 0.4465, 0.4634, 0.4092, 0.4842, 0.3718, 0.5177, 0.4035, 0.5177, 0.4035, 0.4946, 0.4403, 0.4634, 0.4092, 0.4842, 0.3718, 0.5102, 0.3314, 0.5437, 0.3565, 0.5437, 0.3565, 0.5177, 0.4035, 0.4842, 0.3718, 0.5437, 0.3565, 0.5102, 0.3314, 0.5426, 0.2786, 0.5426, 0.2786, 0.5793, 0.2863, 0.5437, 0.3565, 0.5793, 0.2863, 0.5426, 0.2786, 0.551, 0.2193, 0.551, 0.2193, 0.6035, 0.2125, 0.5793, 0.2863, 0.6035, 0.2125, 0.551, 0.2193, 0.5483, 0.1973, 0.5483, 0.1973, 0.602, 0.1859, 0.6035, 0.2125, 0.5483, 0.1973, 0.5361, 0.1728, 0.5903, 0.1598, 0.5903, 0.1598, 0.602, 0.1859, 0.5483, 0.1973, 0.5903, 0.1598, 0.5361, 0.1728, 0.5339, 0.1522, 0.5339, 0.1522, 0.5916, 0.1307, 0.5903, 0.1598, 0.5339, 0.1522, 0.5076, 0.1228, 0.5588, 0.0926, 0.5588, 0.0926, 0.5916, 0.1307, 0.5339, 0.1522, 0.5588, 0.0926, 0.5076, 0.1228, 0.4961, 0.097, 0.4961, 0.097, 0.5431, 0.0651, 0.5588, 0.0926, 0.4961, 0.097, 0.4697, 0.0793, 0.5072, 0.0401, 0.5072, 0.0401, 0.5431, 0.0651, 0.4961, 0.097, 0.4697, 0.0793, 0.4235, 0.0563, 0.4489, 0.017, 0.4489, 0.017, 0.5072, 0.0401, 0.4697, 0.0793, 0.4235, 0.0563, 0.3625, 0.047, 0.3748, 0.0144, 0.3748, 0.0144, 0.4489, 0.017, 0.4235, 0.0563, 0.3625, 0.047, 0.3171, 0.0559, 0.3294, 0.0198, 0.3294, 0.0198, 0.3748, 0.0144, 0.3625, 0.047, 0.3171, 0.0559, 0.2807, 0.053, 0.2828, 0.0172, 0.2828, 0.0172, 0.3294, 0.0198, 0.3171, 0.0559, 0.2828, 0.0172, 0.2807, 0.053, 0.2573, 0.0497, 0.2573, 0.0497, 0.2539, 0.0158, 0.2828, 0.0172, 0.2573, 0.0497, 0.2204, 0.0602, 0.2143, 0.0223, 0.2143, 0.0223, 0.2539, 0.0158, 0.2573, 0.0497, 0.2143, 0.0223, 0.2204, 0.0602, 0.1812, 0.0657, 0.1812, 0.0657, 0.1703, 0.0287, 0.2143, 0.0223, 0.1812, 0.0657, 0.1471, 0.0811, 0.1298, 0.0453, 0.1298, 0.0453, 0.1703, 0.0287, 0.1812, 0.0657, 0.1298, 0.0453, 0.1471, 0.0811, 0.1143, 0.0997, 0.1143, 0.0997, 0.0906, 0.0679, 0.1298, 0.0453, 0.1143, 0.0997, 0.0987, 0.1363, 0.0655, 0.104, 0.0655, 0.104, 0.0906, 0.0679, 0.1143, 0.0997, 0.0987, 0.1363, 0.0885, 0.171, 0.0452, 0.1466, 0.0452, 0.1466, 0.0655, 0.104, 0.0987, 0.1363, 0.0885, 0.171, 0.0765, 0.2043, 0.0268, 0.1871, 0.0268, 0.1871, 0.0452, 0.1466, 0.0885, 0.171, 0.0638, 0.2474, 0.0124, 0.2354, 0.0268, 0.1871, 0.0268, 0.1871, 0.0765, 0.2043, 0.0638, 0.2474, 0.0638, 0.2474, 0.0683, 0.2746, 0.0123, 0.2741, 0.0123, 0.2741, 0.0124, 0.2354, 0.0638, 0.2474, 0.0683, 0.2746, 0.0758, 0.3195, 0.0189, 0.3268, 0.0189, 0.3268, 0.0123, 0.2741, 0.0683, 0.2746, 0.0189, 0.3268, 0.0758, 0.3195, 0.0794, 0.3556, 0.0794, 0.3556, 0.0291, 0.3736, 0.0189, 0.3268, 0.0794, 0.3556, 0.1118, 0.4198, 0.0737, 0.4488, 0.0737, 0.4488, 0.0291, 0.3736, 0.0794, 0.3556, 0.1118, 0.4198, 0.1341, 0.4465, 0.1069, 0.4775, 0.1069, 0.4775, 0.0737, 0.4488, 0.1118, 0.4198])
me_group1.materials.append(mat_03___default)
me_group1.use_remesh_preserve_volume = False
me_group1.use_remesh_preserve_attributes = False
me_group1.use_mirror_vertex_groups = False
me_group1.update()

# ---- objects
ob_group1 = bpy.data.objects.new('Group1', me_group1)

# ---- transforms, parenting, visibility, modifiers, constraints
ob_group1.location = (0.0, 0.0, 0.0)
ob_group1.rotation_euler = (1.571, -0.0, 0.0)
ob_group1.lineart.crease_threshold = 0.0

# ---- collection membership
col_collection_1.objects.link(ob_group1)

# ---- scene / render settings (as saved in the file)
scene.frame_start = 1; scene.frame_end = 250; scene.frame_set(1)
scene.render.engine = 'BLENDER_EEVEE_NEXT'
scene.render.image_settings.color_mode = 'RGB'
scene.render.image_settings.compression = 90
scene.render.resolution_percentage = 50
scene.render.dither_intensity = 0.0
scene.render.bake_margin = 2
scene.render.bake_bias = 0.0
scene.cycles.use_denoising = False
scene.cycles.samples = 10
scene.cycles.sampling_pattern = 'TABULATED_SOBOL'
scene.cycles.light_sampling_threshold = 0.0
scene.cycles.use_adaptive_sampling = False
scene.cycles.use_light_tree = False
scene.cycles.blur_glossy = 0.0
scene.cycles.volume_bounces = 1
scene.cycles.pixel_filter_type = 'GAUSSIAN'
scene.cycles.sample_clamp_indirect = 0.0
scene.view_settings.view_transform = 'Standard'
bpy.context.view_layer.update()

# ---- added for rendering (the .blend has no active camera and no usable light): camera, sun
cam_auto = bpy.data.cameras.new('AutoCamera')
cam_auto.lens = 50.0
cam_auto.sensor_width = 36.0
cam_auto.clip_end = 1000.0
ob_auto_camera = bpy.data.objects.new('AutoCamera', cam_auto)
scene.collection.objects.link(ob_auto_camera)
ob_auto_camera.location = (43.7093, -52.3051, 43.8)
ob_auto_camera.rotation_euler = (1.09748, -7.21219e-08, 0.694738)
scene.camera = ob_auto_camera
light_auto_sun = bpy.data.lights.new('AutoSun', 'SUN')
light_auto_sun.energy = 3.0
light_auto_sun.angle = 0.0523599
ob_auto_sun = bpy.data.objects.new('AutoSun', light_auto_sun)
scene.collection.objects.link(ob_auto_sun)
ob_auto_sun.rotation_euler = (0.872665, 0.174533, 0.523599)
bpy.context.view_layer.update()
